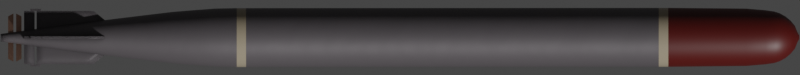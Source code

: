 # Source: Type95.blend  (saved by Blender 3.4.6; exported with 4.5.12 LTS)
import bpy
from mathutils import Matrix  # noqa: F401  (used for matrix-valued properties, if any)

bpy.ops.wm.read_factory_settings(use_empty=True)
scene = bpy.context.scene
scene.name = 'Scene'

# ---- collections
col_collection = bpy.data.collections.new('Collection'); scene.collection.children.link(col_collection)

# ---- materials (node trees are filled in below, after node groups)
mat_material = bpy.data.materials.new('Material')
mat_material_yellow = bpy.data.materials.new('Material Yellow')
mat_material_001 = bpy.data.materials.new('Material.001')
mat_material_metal = bpy.data.materials.new('Material Metal')

# ---- node groups
ng_mk48_shader = bpy.data.node_groups.new('Mk48 Shader', 'ShaderNodeTree')
_s = ng_mk48_shader.interface.new_socket(name='BSDF', in_out='OUTPUT', socket_type='NodeSocketShader')
_s = ng_mk48_shader.interface.new_socket(name='Color', in_out='INPUT', socket_type='NodeSocketColor')
_s.default_value = (0.2529, 0.2529, 0.2529, 1.0)
_s = ng_mk48_shader.interface.new_socket(name='Roughness', in_out='INPUT', socket_type='NodeSocketFloat')
_s.subtype = 'FACTOR'
_s.default_value = 0.5
_s.min_value = 0.0
_s.max_value = 1.0
_s = ng_mk48_shader.interface.new_socket(name='Metallic', in_out='INPUT', socket_type='NodeSocketFloat')
_s.subtype = 'FACTOR'
_s.default_value = 1.0
_s.min_value = 0.0
_s.max_value = 1.0
_N = ng_mk48_shader.nodes; _L = ng_mk48_shader.links
n0 = _N.new('NodeGroupOutput'); n0.name = 'Group Output'; n0.location = (421, 0)
n1 = _N.new('ShaderNodeBsdfPrincipled'); n1.name = 'Principled BSDF'; n1.location = (131, 46)
n1.distribution = 'GGX'
n1.subsurface_method = 'BURLEY'
n1.inputs[3].default_value = 1.45
n1.inputs[27].default_value = (0.0, 0.0, 0.0, 1.0)
n1.inputs[28].default_value = 1.0
n2 = _N.new('ShaderNodeAmbientOcclusion'); n2.name = 'Ambient Occlusion'; n2.location = (-85, 128)
n2.samples = 8
n3 = _N.new('ShaderNodeBevel'); n3.name = 'Bevel'; n3.location = (-265, -248)
n3.inputs[0].default_value = 0.1
n4 = _N.new('NodeGroupInput'); n4.name = 'Mk48 Shader'; n4.location = (-468, -27)
n5 = _N.new('ShaderNodeNewGeometry'); n5.name = 'Geometry'; n5.location = (-875, -245)
n6 = _N.new('ShaderNodeBump'); n6.name = 'Bump'; n6.location = (-470, -299)
n6.inputs[0].default_value = 0.01
n6.inputs[1].default_value = 1.0
n6.inputs[2].default_value = 1.0
n7 = _N.new('ShaderNodeTexNoise'); n7.name = 'Noise Texture'; n7.location = (-671, -234)
n7.inputs[2].default_value = 2.0
_L.new(n1.outputs[0], n0.inputs[0])
_L.new(n2.outputs[0], n1.inputs[0])
_L.new(n4.outputs[0], n2.inputs[0])
_L.new(n4.outputs[1], n1.inputs[2])
_L.new(n4.outputs[2], n1.inputs[1])
_L.new(n3.outputs[0], n2.inputs[2])
_L.new(n5.outputs[0], n7.inputs[0])
_L.new(n7.outputs[0], n6.inputs[3])
_L.new(n6.outputs[0], n3.inputs[1])
_L.new(n3.outputs[0], n1.inputs[5])
n0.is_active_output = True
ng_auto_smooth = bpy.data.node_groups.new('Auto Smooth', 'GeometryNodeTree')
_s = ng_auto_smooth.interface.new_socket(name='Geometry', in_out='OUTPUT', socket_type='NodeSocketGeometry')
_s = ng_auto_smooth.interface.new_socket(name='Geometry', in_out='INPUT', socket_type='NodeSocketGeometry')
_s = ng_auto_smooth.interface.new_socket(name='Angle', in_out='INPUT', socket_type='NodeSocketFloat')
_s.subtype = 'ANGLE'
_s.min_value = 0.0
_s.max_value = 3.142
ng_auto_smooth.is_modifier = True
_N = ng_auto_smooth.nodes; _L = ng_auto_smooth.links
n0 = _N.new('NodeGroupOutput'); n0.name = 'Group Output'; n0.location = (480, -100)
n1 = _N.new('NodeGroupInput'); n1.name = 'Group Input'; n1.location = (-420, -300)
n2 = _N.new('NodeGroupInput'); n2.name = 'Group Input.001'; n2.location = (-60, -100)
n3 = _N.new('GeometryNodeSetShadeSmooth'); n3.name = 'Set Shade Smooth'; n3.location = (120, -100)
n3.domain = 'EDGE'
n4 = _N.new('GeometryNodeSetShadeSmooth'); n4.name = 'Set Shade Smooth.001'; n4.location = (300, -100)
n5 = _N.new('GeometryNodeInputMeshEdgeAngle'); n5.name = 'Edge Angle'; n5.location = (-420, -220)
n6 = _N.new('GeometryNodeInputEdgeSmooth'); n6.name = 'Is Edge Smooth'; n6.location = (-60, -160)
n7 = _N.new('GeometryNodeInputShadeSmooth'); n7.name = 'Is Face Smooth'; n7.location = (-240, -340)
n8 = _N.new('FunctionNodeBooleanMath'); n8.name = 'Boolean Math'; n8.location = (-60, -220)
n9 = _N.new('FunctionNodeCompare'); n9.name = 'Compare'; n9.location = (-240, -180)
n9.operation = 'LESS_EQUAL'
_L.new(n5.outputs[0], n9.inputs[0])
_L.new(n4.outputs[0], n0.inputs[0])
_L.new(n1.outputs[1], n9.inputs[1])
_L.new(n9.outputs[0], n8.inputs[0])
_L.new(n7.outputs[0], n8.inputs[1])
_L.new(n2.outputs[0], n3.inputs[0])
_L.new(n6.outputs[0], n3.inputs[1])
_L.new(n3.outputs[0], n4.inputs[0])
_L.new(n8.outputs[0], n3.inputs[2])
n0.is_active_output = True

# ---- material node trees
mat_material.use_nodes = True; mat_material.node_tree.nodes.clear()
_N = mat_material.node_tree.nodes; _L = mat_material.node_tree.links
n0 = _N.new('ShaderNodeOutputMaterial'); n0.name = 'Material Output'; n0.location = (300, 300)
n1 = _N.new('ShaderNodeGroup'); n1.name = 'Mk48 Shader'; n1.location = (-18, 321)
n1.label = 'Mk48 Shader'
n1.node_tree = ng_mk48_shader
n1.inputs[0].default_value = (0.1056, 0.09563, 0.103, 1.0)
n1.inputs[1].default_value = 0.5
n1.inputs[2].default_value = 0.3
_L.new(n1.outputs[0], n0.inputs[0])
n0.is_active_output = True
mat_material_yellow.use_nodes = True; mat_material_yellow.node_tree.nodes.clear()
_N = mat_material_yellow.node_tree.nodes; _L = mat_material_yellow.node_tree.links
n0 = _N.new('ShaderNodeOutputMaterial'); n0.name = 'Material Output'; n0.location = (300, 300)
n1 = _N.new('ShaderNodeGroup'); n1.name = 'Mk48 Shader'; n1.location = (-18, 321)
n1.label = 'Mk48 Shader'
n1.node_tree = ng_mk48_shader
n1.inputs[0].default_value = (0.3193, 0.2691, 0.1906, 1.0)
n1.inputs[1].default_value = 0.3
n1.inputs[2].default_value = 0.0
_L.new(n1.outputs[0], n0.inputs[0])
n0.is_active_output = True
mat_material_001.use_nodes = True; mat_material_001.node_tree.nodes.clear()
_N = mat_material_001.node_tree.nodes; _L = mat_material_001.node_tree.links
n0 = _N.new('ShaderNodeBsdfPrincipled'); n0.name = 'Principled BSDF'; n0.location = (10, 300)
n0.distribution = 'GGX'
n0.subsurface_method = 'RANDOM_WALK_SKIN'
n0.inputs[0].default_value = (0.07201, 0.002723, 0.001262, 1.0)
n0.inputs[3].default_value = 1.45
n0.inputs[27].default_value = (0.0, 0.0, 0.0, 1.0)
n0.inputs[28].default_value = 1.0
n1 = _N.new('ShaderNodeOutputMaterial'); n1.name = 'Material Output'; n1.location = (300, 300)
_L.new(n0.outputs[0], n1.inputs[0])
n1.is_active_output = True
mat_material_metal.use_nodes = True; mat_material_metal.node_tree.nodes.clear()
_N = mat_material_metal.node_tree.nodes; _L = mat_material_metal.node_tree.links
n0 = _N.new('ShaderNodeOutputMaterial'); n0.name = 'Material Output'; n0.location = (300, 300)
n1 = _N.new('ShaderNodeGroup'); n1.name = 'Mk48 Shader'; n1.location = (-18, 321)
n1.label = 'Mk48 Shader'
n1.node_tree = ng_mk48_shader
n1.inputs[0].default_value = (0.5833, 0.347, 0.2548, 1.0)
n1.inputs[1].default_value = 0.3
n1.inputs[2].default_value = 1.0
_L.new(n1.outputs[0], n0.inputs[0])
n0.is_active_output = True

# ---- world
world_world = bpy.data.worlds.new('World'); scene.world = world_world
world_world.use_sun_shadow = False
world_world.sun_shadow_jitter_overblur = 0.0

# ---- cameras
cam_camera = bpy.data.cameras.new('Camera')
cam_camera.type = 'ORTHO'
cam_camera.clip_end = 100.0
cam_camera.ortho_scale = 7.25
cam_camera.show_mist = True

# ---- meshes
me_cube_001 = bpy.data.meshes.new('Cube.001')
me_cube_001.from_pydata([(-3.124, -3.124, -3.124), (-3.124, -3.124, 3.124), (-3.124, 3.124, -3.124), (-3.124, 3.124, 3.124), (3.124, -3.124, -3.124), (3.124, -3.124, 3.124), (3.124, 3.124, -3.124), (3.124, 3.124, 3.124)], [], [(0, 1, 3, 2), (2, 3, 7, 6), (6, 7, 5, 4), (4, 5, 1, 0), (2, 6, 4, 0), (7, 3, 1, 5)])
_uv = me_cube_001.uv_layers.new(name='UVMap')
_uv.uv.foreach_set('vector', [0.375, 0.0, 0.625, 0.0, 0.625, 0.25, 0.375, 0.25, 0.375, 0.25, 0.625, 0.25, 0.625, 0.5, 0.375, 0.5, 0.375, 0.5, 0.625, 0.5, 0.625, 0.75, 0.375, 0.75, 0.375, 0.75, 0.625, 0.75, 0.625, 1.0, 0.375, 1.0, 0.125, 0.5, 0.375, 0.5, 0.375, 0.75, 0.125, 0.75, 0.625, 0.5, 0.875, 0.5, 0.875, 0.75, 0.625, 0.75])
me_cube_001.use_remesh_fix_poles = True
me_cube_001.use_remesh_preserve_attributes = False
me_cube_001.use_mirror_vertex_groups = False
me_cube_001.update()
me_cylinder = bpy.data.meshes.new('Cylinder')
me_cylinder.from_pydata([(-2.914, 0.04918, 6.083e-09), (3.117, 0.03466, -2.595e-08), (-2.914, 0.04824, -0.009595), (3.117, 0.03399, -0.006761), (-2.914, 0.04544, -0.01882), (3.117, 0.03202, -0.01326), (-2.914, 0.04089, -0.02732), (3.117, 0.02882, -0.01925), (-2.914, 0.03478, -0.03478), (3.117, 0.02451, -0.02451), (-2.914, 0.02732, -0.04089), (3.117, 0.01925, -0.02882), (-2.914, 0.01882, -0.04544), (3.117, 0.01326, -0.03202), (-2.914, 0.009595, -0.04824), (3.117, 0.006761, -0.03399), (-2.914, 2.481e-08, -0.04918), (3.117, 8.847e-08, -0.03466), (-2.914, -0.009595, -0.04824), (3.117, -0.006761, -0.03399), (-2.914, -0.01882, -0.04544), (3.117, -0.01326, -0.03202), (-2.914, -0.02732, -0.04089), (3.117, -0.01925, -0.02882), (-2.914, -0.03478, -0.03478), (3.117, -0.02451, -0.02451), (-2.914, -0.04089, -0.02732), (3.117, -0.02882, -0.01925), (-2.914, -0.04544, -0.01882), (3.117, -0.03202, -0.01326), (-2.914, -0.04824, -0.009595), (3.117, -0.03399, -0.006761), (-2.914, -0.04918, 2.276e-08), (3.117, -0.03466, -1.42e-08), (-2.914, -0.04824, 0.009595), (3.117, -0.03399, 0.006761), (-2.914, -0.04544, 0.01882), (3.117, -0.03202, 0.01326), (-2.914, -0.04089, 0.02732), (3.117, -0.02882, 0.01925), (-2.914, -0.03478, 0.03478), (3.117, -0.02451, 0.02451), (-2.914, -0.02732, 0.04089), (3.117, -0.01925, 0.02882), (-2.914, -0.01882, 0.04544), (3.117, -0.01326, 0.03202), (-2.914, -0.009595, 0.04824), (3.117, -0.006761, 0.03399), (-2.914, 6.859e-08, 0.04918), (3.117, 1.193e-07, 0.03466), (-2.914, 0.009595, 0.04824), (3.117, 0.006761, 0.03399), (-2.914, 0.01882, 0.04544), (3.117, 0.01326, 0.03202), (-2.914, 0.02732, 0.04089), (3.117, 0.01925, 0.02882), (-2.914, 0.03478, 0.03478), (3.117, 0.02451, 0.02451), (-2.914, 0.04089, 0.02732), (3.117, 0.02882, 0.01925), (-2.914, 0.04544, 0.01882), (3.117, 0.03202, 0.01326), (-2.914, 0.04824, 0.009595), (3.117, 0.03399, 0.006761), (-1.937, 0.2671, 2.437e-08), (-1.937, 0.262, -0.05212), (-1.937, 0.2468, -0.1022), (-1.937, 0.2221, -0.1484), (-1.937, 0.1889, -0.1889), (-1.937, 0.1484, -0.2221), (-1.937, 0.1022, -0.2468), (-1.937, 0.05212, -0.262), (-1.937, 3.223e-08, -0.2671), (-1.937, -0.05212, -0.262), (-1.937, -0.1022, -0.2468), (-1.937, -0.1484, -0.2221), (-1.937, -0.1889, -0.1889), (-1.937, -0.2221, -0.1484), (-1.937, -0.2468, -0.1022), (-1.937, -0.262, -0.05212), (-1.937, -0.2671, 1.15e-07), (-1.937, -0.262, 0.05212), (-1.937, -0.2468, 0.1022), (-1.937, -0.2221, 0.1484), (-1.937, -0.1889, 0.1889), (-1.937, -0.1484, 0.2221), (-1.937, -0.1022, 0.2468), (-1.937, -0.05212, 0.262), (-1.937, 2.7e-07, 0.2671), (-1.937, 0.05212, 0.262), (-1.937, 0.1022, 0.2468), (-1.937, 0.1484, 0.2221), (-1.937, 0.1889, 0.1889), (-1.937, 0.2221, 0.1484), (-1.937, 0.2468, 0.1022), (-1.937, 0.262, 0.05212), (-2.527, 0.2551, -0.05074), (-2.527, 0.2403, -0.09952), (-2.527, 0.2162, -0.1445), (-2.527, 0.1839, -0.1839), (-2.527, 0.1445, -0.2162), (-2.527, 0.09952, -0.2403), (-2.527, 0.05074, -0.2551), (-2.527, 3.391e-08, -0.2601), (-2.527, -0.05074, -0.2551), (-2.527, -0.09952, -0.2403), (-2.527, -0.1445, -0.2162), (-2.527, -0.1839, -0.1839), (-2.527, -0.2162, -0.1445), (-2.527, -0.2403, -0.09952), (-2.527, -0.2551, -0.05074), (-2.527, -0.2601, 1.143e-07), (-2.527, -0.2551, 0.05074), (-2.527, -0.2403, 0.09952), (-2.527, -0.2162, 0.1445), (-2.527, -0.1839, 0.1839), (-2.527, -0.1445, 0.2162), (-2.527, -0.09952, 0.2403), (-2.527, -0.05074, 0.2551), (-2.527, 2.654e-07, 0.2601), (-2.527, 0.05074, 0.2551), (-2.527, 0.09952, 0.2403), (-2.527, 0.1445, 0.2162), (-2.527, 0.1839, 0.1839), (-2.527, 0.2162, 0.1445), (-2.527, 0.2403, 0.09952), (-2.527, 0.2551, 0.05074), (-2.527, 0.2601, 2.613e-08), (-2.783, 0.2124, -0.04225), (-2.783, 0.2001, -0.08287), (-2.783, 0.1801, -0.1203), (-2.783, 0.1531, -0.1531), (-2.783, 0.1203, -0.1801), (-2.783, 0.08287, -0.2001), (-2.783, 0.04225, -0.2124), (-2.783, 3.034e-08, -0.2166), (-2.783, -0.04225, -0.2124), (-2.783, -0.08287, -0.2001), (-2.783, -0.1203, -0.1801), (-2.783, -0.1531, -0.1531), (-2.783, -0.1801, -0.1203), (-2.783, -0.2001, -0.08287), (-2.783, -0.2124, -0.04225), (-2.783, -0.2166, 9.557e-08), (-2.783, -0.2124, 0.04225), (-2.783, -0.2001, 0.08288), (-2.783, -0.1801, 0.1203), (-2.783, -0.1531, 0.1531), (-2.783, -0.1203, 0.1801), (-2.783, -0.08287, 0.2001), (-2.783, -0.04225, 0.2124), (-2.783, 2.231e-07, 0.2166), (-2.783, 0.04225, 0.2124), (-2.783, 0.08288, 0.2001), (-2.783, 0.1203, 0.1801), (-2.783, 0.1531, 0.1531), (-2.783, 0.1801, 0.1203), (-2.783, 0.2001, 0.08287), (-2.783, 0.2124, 0.04225), (-2.783, 0.2166, 2.212e-08), (-2.674, 0.2452, 2.503e-08), (-2.674, 0.2404, -0.04783), (-2.674, 0.2265, -0.09382), (-2.674, 0.2038, -0.1362), (-2.674, 0.1734, -0.1734), (-2.674, 0.1362, -0.2038), (-2.674, 0.09382, -0.2265), (-2.674, 0.04783, -0.2404), (-2.674, 3.756e-08, -0.2452), (-2.674, -0.04783, -0.2404), (-2.674, -0.09382, -0.2265), (-2.674, -0.1362, -0.2038), (-2.674, -0.1734, -0.1734), (-2.674, -0.2038, -0.1362), (-2.674, -0.2265, -0.09382), (-2.674, -0.2404, -0.04783), (-2.674, -0.2452, 1.082e-07), (-2.674, -0.2404, 0.04783), (-2.674, -0.2265, 0.09382), (-2.674, -0.2038, 0.1362), (-2.674, -0.1734, 0.1734), (-2.674, -0.1362, 0.2038), (-2.674, -0.09382, 0.2265), (-2.674, -0.04783, 0.2404), (-2.674, 2.558e-07, 0.2452), (-2.674, 0.04783, 0.2404), (-2.674, 0.09382, 0.2265), (-2.674, 0.1362, 0.2038), (-2.674, 0.1734, 0.1734), (-2.674, 0.2038, 0.1362), (-2.674, 0.2265, 0.09382), (-2.674, 0.2404, 0.04783), (-2.864, 0.1465, -0.02914), (-2.864, 0.138, -0.05716), (-2.864, 0.1242, -0.08298), (-2.864, 0.1056, -0.1056), (-2.864, 0.08298, -0.1242), (-2.864, 0.05716, -0.138), (-2.864, 0.02914, -0.1465), (-2.864, 2.083e-08, -0.1494), (-2.864, -0.02914, -0.1465), (-2.864, -0.05716, -0.138), (-2.864, -0.08298, -0.1242), (-2.864, -0.1056, -0.1056), (-2.864, -0.1242, -0.08298), (-2.864, -0.138, -0.05716), (-2.864, -0.1465, -0.02914), (-2.864, -0.1494, 6.674e-08), (-2.864, -0.1465, 0.02914), (-2.864, -0.138, 0.05716), (-2.864, -0.1242, 0.08298), (-2.864, -0.1056, 0.1056), (-2.864, -0.08298, 0.1242), (-2.864, -0.05716, 0.138), (-2.864, -0.02914, 0.1465), (-2.864, 1.538e-07, 0.1494), (-2.864, 0.02914, 0.1465), (-2.864, 0.05716, 0.138), (-2.864, 0.08298, 0.1242), (-2.864, 0.1056, 0.1056), (-2.864, 0.1242, 0.08298), (-2.864, 0.138, 0.05716), (-2.864, 0.1465, 0.02914), (-2.864, 0.1494, 1.608e-08), (-2.929, 0.01574, 1.116e-09), (-2.929, 0.01544, -0.003071), (-2.929, 0.01454, -0.006024), (-2.929, 0.01309, -0.008745), (-2.929, 0.01113, -0.01113), (-2.929, 0.008745, -0.01309), (-2.929, 0.006023, -0.01454), (-2.929, 0.003071, -0.01544), (-2.929, -1.685e-08, -0.01574), (-2.929, -0.003071, -0.01544), (-2.929, -0.006024, -0.01454), (-2.929, -0.008745, -0.01309), (-2.929, -0.01113, -0.01113), (-2.929, -0.01309, -0.008745), (-2.929, -0.01454, -0.006024), (-2.929, -0.01544, -0.003071), (-2.929, -0.01574, 6.454e-09), (-2.929, -0.01544, 0.003071), (-2.929, -0.01454, 0.006024), (-2.929, -0.01309, 0.008745), (-2.929, -0.01113, 0.01113), (-2.929, -0.008745, 0.01309), (-2.929, -0.006024, 0.01454), (-2.929, -0.003071, 0.01544), (-2.929, -2.837e-09, 0.01574), (-2.929, 0.003071, 0.01544), (-2.929, 0.006024, 0.01454), (-2.929, 0.008745, 0.01309), (-2.929, 0.01113, 0.01113), (-2.929, 0.01309, 0.008745), (-2.929, 0.01454, 0.006023), (-2.929, 0.01544, 0.003071), (-2.896, 0.102, -0.02029), (-2.896, 0.09607, -0.0398), (-2.896, 0.08646, -0.05777), (-2.896, 0.07353, -0.07353), (-2.896, 0.05777, -0.08646), (-2.896, 0.0398, -0.09607), (-2.896, 0.02029, -0.102), (-2.896, 2.41e-08, -0.104), (-2.896, -0.02029, -0.102), (-2.896, -0.0398, -0.09607), (-2.896, -0.05777, -0.08646), (-2.896, -0.07353, -0.07353), (-2.896, -0.08646, -0.05777), (-2.896, -0.09607, -0.0398), (-2.896, -0.102, -0.02029), (-2.896, -0.104, 4.704e-08), (-2.896, -0.102, 0.02029), (-2.896, -0.09607, 0.0398), (-2.896, -0.08646, 0.05777), (-2.896, -0.07353, 0.07353), (-2.896, -0.05777, 0.08646), (-2.896, -0.0398, 0.09607), (-2.896, -0.02029, 0.102), (-2.896, 1.167e-07, 0.104), (-2.896, 0.02029, 0.102), (-2.896, 0.0398, 0.09607), (-2.896, 0.05777, 0.08646), (-2.896, 0.07353, 0.07353), (-2.896, 0.08646, 0.05777), (-2.896, 0.09607, 0.0398), (-2.896, 0.102, 0.02029), (-2.896, 0.104, 1.177e-08), (-2.824, 0.1896, 1.988e-08), (-2.824, 0.186, -0.037), (-2.824, 0.1752, -0.07257), (-2.824, 0.1577, -0.1054), (-2.824, 0.1341, -0.1341), (-2.824, 0.1054, -0.1577), (-2.824, 0.07257, -0.1752), (-2.824, 0.037, -0.186), (-2.824, 2.389e-08, -0.1896), (-2.824, -0.037, -0.186), (-2.824, -0.07257, -0.1752), (-2.824, -0.1054, -0.1577), (-2.824, -0.1341, -0.1341), (-2.824, -0.1577, -0.1054), (-2.824, -0.1752, -0.07257), (-2.824, -0.186, -0.037), (-2.824, -0.1896, 8.421e-08), (-2.824, -0.186, 0.037), (-2.824, -0.1752, 0.07257), (-2.824, -0.1577, 0.1054), (-2.824, -0.1341, 0.1341), (-2.824, -0.1054, 0.1577), (-2.824, -0.07257, 0.1752), (-2.824, -0.037, 0.186), (-2.824, 1.927e-07, 0.1896), (-2.824, 0.037, 0.186), (-2.824, 0.07258, 0.1752), (-2.824, 0.1054, 0.1577), (-2.824, 0.1341, 0.1341), (-2.824, 0.1577, 0.1054), (-2.824, 0.1752, 0.07257), (-2.824, 0.186, 0.037), (-2.741, 0.2291, -0.04556), (-2.741, 0.2158, -0.08938), (-2.741, 0.1942, -0.1298), (-2.741, 0.1652, -0.1652), (-2.741, 0.1298, -0.1942), (-2.741, 0.08938, -0.2158), (-2.741, 0.04556, -0.2291), (-2.741, 3.767e-08, -0.2336), (-2.741, -0.04556, -0.2291), (-2.741, -0.08938, -0.2158), (-2.741, -0.1298, -0.1942), (-2.741, -0.1652, -0.1652), (-2.741, -0.1942, -0.1298), (-2.741, -0.2158, -0.08938), (-2.741, -0.2291, -0.04556), (-2.741, -0.2336, 1.032e-07), (-2.741, -0.2291, 0.04557), (-2.741, -0.2158, 0.08938), (-2.741, -0.1942, 0.1298), (-2.741, -0.1652, 0.1652), (-2.741, -0.1298, 0.1942), (-2.741, -0.08938, 0.2158), (-2.741, -0.04556, 0.2291), (-2.741, 2.456e-07, 0.2336), (-2.741, 0.04557, 0.2291), (-2.741, 0.08938, 0.2158), (-2.741, 0.1298, 0.1942), (-2.741, 0.1652, 0.1652), (-2.741, 0.1942, 0.1298), (-2.741, 0.2158, 0.08938), (-2.741, 0.2291, 0.04556), (-2.741, 0.2336, 2.403e-08), (1.26, 0.2671, 8.877e-09), (1.26, 0.262, -0.05212), (1.26, 0.2468, -0.1022), (1.26, 0.2221, -0.1484), (1.26, 0.1889, -0.1889), (1.26, 0.1484, -0.2221), (1.26, 0.1022, -0.2468), (1.26, 0.05212, -0.262), (1.26, 3.223e-08, -0.2671), (1.26, -0.05212, -0.262), (1.26, -0.1022, -0.2468), (1.26, -0.1484, -0.2221), (1.26, -0.1889, -0.1889), (1.26, -0.2221, -0.1484), (1.26, -0.2468, -0.1022), (1.26, -0.262, -0.05212), (1.26, -0.2671, 9.948e-08), (1.26, -0.262, 0.05212), (1.26, -0.2468, 0.1022), (1.26, -0.2221, 0.1484), (1.26, -0.1889, 0.1889), (1.26, -0.1484, 0.2221), (1.26, -0.1022, 0.2468), (1.26, -0.05212, 0.262), (1.26, 2.7e-07, 0.2671), (1.26, 0.05212, 0.262), (1.26, 0.1022, 0.2468), (1.26, 0.1484, 0.2221), (1.26, 0.1889, 0.1889), (1.26, 0.2221, 0.1484), (1.26, 0.2468, 0.1022), (1.26, 0.262, 0.05212), (1.33, 0.2671, 8.538e-09), (1.33, 0.262, -0.05212), (1.33, 0.2468, -0.1022), (1.33, 0.2221, -0.1484), (1.33, 0.1889, -0.1889), (1.33, 0.1484, -0.2221), (1.33, 0.1022, -0.2468), (1.33, 0.05212, -0.262), (1.33, 3.223e-08, -0.2671), (1.33, -0.05212, -0.262), (1.33, -0.1022, -0.2468), (1.33, -0.1484, -0.2221), (1.33, -0.1889, -0.1889), (1.33, -0.2221, -0.1484), (1.33, -0.2468, -0.1022), (1.33, -0.262, -0.05212), (1.33, -0.2671, 9.914e-08), (1.33, -0.262, 0.05212), (1.33, -0.2468, 0.1022), (1.33, -0.2221, 0.1484), (1.33, -0.1889, 0.1889), (1.33, -0.1484, 0.2221), (1.33, -0.1022, 0.2468), (1.33, -0.05212, 0.262), (1.33, 2.7e-07, 0.2671), (1.33, 0.05212, 0.262), (1.33, 0.1022, 0.2468), (1.33, 0.1484, 0.2221), (1.33, 0.1889, 0.1889), (1.33, 0.2221, 0.1484), (1.33, 0.2468, 0.1022), (1.33, 0.262, 0.05212), (2.628, 0.1163, -1.538e-08), (2.628, 0.1141, -0.0227), (2.628, 0.1075, -0.04452), (2.628, 0.09674, -0.06464), (2.628, 0.08227, -0.08227), (2.628, 0.06464, -0.09674), (2.628, 0.04452, -0.1075), (2.628, 0.0227, -0.1141), (2.628, 6.871e-08, -0.1163), (2.628, -0.0227, -0.1141), (2.628, -0.04452, -0.1075), (2.628, -0.06464, -0.09674), (2.628, -0.08227, -0.08227), (2.628, -0.09674, -0.06464), (2.628, -0.1075, -0.04452), (2.628, -0.1141, -0.0227), (2.628, -0.1163, 2.408e-08), (2.628, -0.1141, 0.0227), (2.628, -0.1075, 0.04452), (2.628, -0.09674, 0.06464), (2.628, -0.08227, 0.08227), (2.628, -0.06464, 0.09674), (2.628, -0.04452, 0.1075), (2.628, -0.0227, 0.1141), (2.628, 1.723e-07, 0.1163), (2.628, 0.0227, 0.1141), (2.628, 0.04452, 0.1075), (2.628, 0.06464, 0.09674), (2.628, 0.08227, 0.08227), (2.628, 0.09674, 0.06464), (2.628, 0.1075, 0.04452), (2.628, 0.1141, 0.0227), (1.979, 0.2061, -0.041), (1.979, 0.1942, -0.08043), (1.979, 0.1748, -0.1168), (1.979, 0.1486, -0.1486), (1.979, 0.1168, -0.1748), (1.979, 0.08043, -0.1942), (1.979, 0.041, -0.2061), (1.979, 4.569e-08, -0.2102), (1.979, -0.041, -0.2061), (1.979, -0.08043, -0.1942), (1.979, -0.1168, -0.1748), (1.979, -0.1486, -0.1486), (1.979, -0.1748, -0.1168), (1.979, -0.1942, -0.08043), (1.979, -0.2061, -0.041), (1.979, -0.2102, 6.953e-08), (1.979, -0.2061, 0.041), (1.979, -0.1942, 0.08043), (1.979, -0.1748, 0.1168), (1.979, -0.1486, 0.1486), (1.979, -0.1168, 0.1748), (1.979, -0.08043, 0.1942), (1.979, -0.041, 0.2061), (1.979, 2.328e-07, 0.2102), (1.979, 0.041, 0.2061), (1.979, 0.08043, 0.1942), (1.979, 0.1168, 0.1748), (1.979, 0.1486, 0.1486), (1.979, 0.1748, 0.1168), (1.979, 0.1942, 0.08043), (1.979, 0.2061, 0.041), (1.979, 0.2102, -1.75e-09), (1.655, 0.2442, -0.04858), (1.655, 0.23, -0.09528), (1.655, 0.207, -0.1383), (1.655, 0.1761, -0.1761), (1.655, 0.1383, -0.207), (1.655, 0.09528, -0.23), (1.655, 0.04858, -0.2442), (1.655, 3.655e-08, -0.249), (1.655, -0.04858, -0.2442), (1.655, -0.09528, -0.23), (1.655, -0.1383, -0.207), (1.655, -0.1761, -0.1761), (1.655, -0.207, -0.1383), (1.655, -0.23, -0.09528), (1.655, -0.2442, -0.04858), (1.655, -0.249, 8.885e-08), (1.655, -0.2442, 0.04858), (1.655, -0.23, 0.09528), (1.655, -0.207, 0.1383), (1.655, -0.1761, 0.1761), (1.655, -0.1383, 0.207), (1.655, -0.09528, 0.23), (1.655, -0.04858, 0.2442), (1.655, 2.582e-07, 0.249), (1.655, 0.04858, 0.2442), (1.655, 0.09528, 0.23), (1.655, 0.1383, 0.207), (1.655, 0.1761, 0.1761), (1.655, 0.207, 0.1383), (1.655, 0.23, 0.09528), (1.655, 0.2442, 0.04858), (1.655, 0.249, 4.403e-09), (1.817, 0.2332, 1.734e-09), (1.817, 0.2287, -0.0455), (1.817, 0.2155, -0.08925), (1.817, 0.1939, -0.1296), (1.817, 0.1649, -0.1649), (1.817, 0.1296, -0.1939), (1.817, 0.08925, -0.2155), (1.817, 0.0455, -0.2287), (1.817, 4.023e-08, -0.2332), (1.817, -0.0455, -0.2287), (1.817, -0.08925, -0.2155), (1.817, -0.1296, -0.1939), (1.817, -0.1649, -0.1649), (1.817, -0.1939, -0.1296), (1.817, -0.2155, -0.08925), (1.817, -0.2287, -0.0455), (1.817, -0.2332, 8.083e-08), (1.817, -0.2287, 0.0455), (1.817, -0.2155, 0.08925), (1.817, -0.1939, 0.1296), (1.817, -0.1649, 0.1649), (1.817, -0.1296, 0.1939), (1.817, -0.08925, 0.2155), (1.817, -0.0455, 0.2287), (1.817, 2.478e-07, 0.2332), (1.817, 0.0455, 0.2287), (1.817, 0.08925, 0.2155), (1.817, 0.1296, 0.1939), (1.817, 0.1649, 0.1649), (1.817, 0.1939, 0.1296), (1.817, 0.2155, 0.08925), (1.817, 0.2287, 0.0455), (1.493, 0.2584, -0.05139), (1.493, 0.2434, -0.1008), (1.493, 0.219, -0.1464), (1.493, 0.1863, -0.1863), (1.493, 0.1464, -0.219), (1.493, 0.1008, -0.2434), (1.493, 0.05139, -0.2584), (1.493, 3.305e-08, -0.2634), (1.493, -0.05139, -0.2584), (1.493, -0.1008, -0.2434), (1.493, -0.1464, -0.219), (1.493, -0.1863, -0.1863), (1.493, -0.219, -0.1464), (1.493, -0.2434, -0.1008), (1.493, -0.2584, -0.05139), (1.493, -0.2634, 9.628e-08), (1.493, -0.2584, 0.05139), (1.493, -0.2434, 0.1008), (1.493, -0.219, 0.1464), (1.493, -0.1863, 0.1863), (1.493, -0.1464, 0.219), (1.493, -0.1008, 0.2434), (1.493, -0.05139, 0.2584), (1.493, 2.675e-07, 0.2634), (1.493, 0.05139, 0.2584), (1.493, 0.1008, 0.2434), (1.493, 0.1464, 0.219), (1.493, 0.1863, 0.1863), (1.493, 0.219, 0.1464), (1.493, 0.2434, 0.1008), (1.493, 0.2584, 0.05139), (1.493, 0.2634, 6.935e-09), (-1.865, 0.262, -0.05212), (-1.865, 0.2468, -0.1022), (-1.865, 0.2221, -0.1484), (-1.865, 0.1889, -0.1889), (-1.865, 0.1484, -0.2221), (-1.865, 0.1022, -0.2468), (-1.865, 0.05212, -0.262), (-1.865, 3.223e-08, -0.2671), (-1.865, -0.05212, -0.262), (-1.865, -0.1022, -0.2468), (-1.865, -0.1484, -0.2221), (-1.865, -0.1889, -0.1889), (-1.865, -0.2221, -0.1484), (-1.865, -0.2468, -0.1022), (-1.865, -0.262, -0.05212), (-1.865, -0.2671, 1.149e-07), (-1.865, -0.262, 0.05212), (-1.865, -0.2468, 0.1022), (-1.865, -0.2221, 0.1484), (-1.865, -0.1889, 0.1889), (-1.865, -0.1484, 0.2221), (-1.865, -0.1022, 0.2468), (-1.865, -0.05212, 0.262), (-1.865, 2.7e-07, 0.2671), (-1.865, 0.05212, 0.262), (-1.865, 0.1022, 0.2468), (-1.865, 0.1484, 0.2221), (-1.865, 0.1889, 0.1889), (-1.865, 0.2221, 0.1484), (-1.865, 0.2468, 0.1022), (-1.865, 0.262, 0.05212), (-1.865, 0.2671, 2.426e-08)], [], [(416, 1, 3, 417), (417, 3, 5, 418), (418, 5, 7, 419), (419, 7, 9, 420), (420, 9, 11, 421), (421, 11, 13, 422), (422, 13, 15, 423), (423, 15, 17, 424), (424, 17, 19, 425), (425, 19, 21, 426), (426, 21, 23, 427), (427, 23, 25, 428), (428, 25, 27, 429), (429, 27, 29, 430), (430, 29, 31, 431), (431, 31, 33, 432), (432, 33, 35, 433), (433, 35, 37, 434), (434, 37, 39, 435), (435, 39, 41, 436), (436, 41, 43, 437), (437, 43, 45, 438), (438, 45, 47, 439), (439, 47, 49, 440), (440, 49, 51, 441), (441, 51, 53, 442), (442, 53, 55, 443), (443, 55, 57, 444), (444, 57, 59, 445), (445, 59, 61, 446), (3, 1, 63, 61, 59, 57, 55, 53, 51, 49, 47, 45, 43, 41, 39, 37, 35, 33, 31, 29, 27, 25, 23, 21, 19, 17, 15, 13, 11, 9, 7, 5), (446, 61, 63, 447), (447, 63, 1, 416), (8, 10, 229, 228), (126, 95, 64, 127), (125, 94, 95, 126), (124, 93, 94, 125), (123, 92, 93, 124), (122, 91, 92, 123), (121, 90, 91, 122), (120, 89, 90, 121), (119, 88, 89, 120), (118, 87, 88, 119), (117, 86, 87, 118), (116, 85, 86, 117), (115, 84, 85, 116), (114, 83, 84, 115), (113, 82, 83, 114), (112, 81, 82, 113), (111, 80, 81, 112), (110, 79, 80, 111), (109, 78, 79, 110), (108, 77, 78, 109), (107, 76, 77, 108), (106, 75, 76, 107), (105, 74, 75, 106), (104, 73, 74, 105), (103, 72, 73, 104), (102, 71, 72, 103), (101, 70, 71, 102), (100, 69, 70, 101), (99, 68, 69, 100), (98, 67, 68, 99), (97, 66, 67, 98), (96, 65, 66, 97), (127, 64, 65, 96), (160, 127, 96, 161), (161, 96, 97, 162), (162, 97, 98, 163), (163, 98, 99, 164), (164, 99, 100, 165), (165, 100, 101, 166), (166, 101, 102, 167), (167, 102, 103, 168), (168, 103, 104, 169), (169, 104, 105, 170), (170, 105, 106, 171), (171, 106, 107, 172), (172, 107, 108, 173), (173, 108, 109, 174), (174, 109, 110, 175), (175, 110, 111, 176), (176, 111, 112, 177), (177, 112, 113, 178), (178, 113, 114, 179), (179, 114, 115, 180), (180, 115, 116, 181), (181, 116, 117, 182), (182, 117, 118, 183), (183, 118, 119, 184), (184, 119, 120, 185), (185, 120, 121, 186), (186, 121, 122, 187), (187, 122, 123, 188), (188, 123, 124, 189), (189, 124, 125, 190), (190, 125, 126, 191), (191, 126, 127, 160), (319, 158, 159, 288), (318, 157, 158, 319), (317, 156, 157, 318), (316, 155, 156, 317), (315, 154, 155, 316), (314, 153, 154, 315), (313, 152, 153, 314), (312, 151, 152, 313), (311, 150, 151, 312), (310, 149, 150, 311), (309, 148, 149, 310), (308, 147, 148, 309), (307, 146, 147, 308), (306, 145, 146, 307), (305, 144, 145, 306), (304, 143, 144, 305), (303, 142, 143, 304), (302, 141, 142, 303), (301, 140, 141, 302), (300, 139, 140, 301), (299, 138, 139, 300), (298, 137, 138, 299), (297, 136, 137, 298), (296, 135, 136, 297), (295, 134, 135, 296), (294, 133, 134, 295), (293, 132, 133, 294), (292, 131, 132, 293), (291, 130, 131, 292), (290, 129, 130, 291), (289, 128, 129, 290), (288, 159, 128, 289), (350, 191, 160, 351), (349, 190, 191, 350), (348, 189, 190, 349), (347, 188, 189, 348), (346, 187, 188, 347), (345, 186, 187, 346), (344, 185, 186, 345), (343, 184, 185, 344), (342, 183, 184, 343), (341, 182, 183, 342), (340, 181, 182, 341), (339, 180, 181, 340), (338, 179, 180, 339), (337, 178, 179, 338), (336, 177, 178, 337), (335, 176, 177, 336), (334, 175, 176, 335), (333, 174, 175, 334), (332, 173, 174, 333), (331, 172, 173, 332), (330, 171, 172, 331), (329, 170, 171, 330), (328, 169, 170, 329), (327, 168, 169, 328), (326, 167, 168, 327), (325, 166, 167, 326), (324, 165, 166, 325), (323, 164, 165, 324), (322, 163, 164, 323), (321, 162, 163, 322), (320, 161, 162, 321), (351, 160, 161, 320), (287, 223, 192, 256), (256, 192, 193, 257), (257, 193, 194, 258), (258, 194, 195, 259), (259, 195, 196, 260), (260, 196, 197, 261), (261, 197, 198, 262), (262, 198, 199, 263), (263, 199, 200, 264), (264, 200, 201, 265), (265, 201, 202, 266), (266, 202, 203, 267), (267, 203, 204, 268), (268, 204, 205, 269), (269, 205, 206, 270), (270, 206, 207, 271), (271, 207, 208, 272), (272, 208, 209, 273), (273, 209, 210, 274), (274, 210, 211, 275), (275, 211, 212, 276), (276, 212, 213, 277), (277, 213, 214, 278), (278, 214, 215, 279), (279, 215, 216, 280), (280, 216, 217, 281), (281, 217, 218, 282), (282, 218, 219, 283), (283, 219, 220, 284), (284, 220, 221, 285), (285, 221, 222, 286), (286, 222, 223, 287), (224, 225, 226, 227, 228, 229, 230, 231, 232, 233, 234, 235, 236, 237, 238, 239, 240, 241, 242, 243, 244, 245, 246, 247, 248, 249, 250, 251, 252, 253, 254, 255), (26, 28, 238, 237), (44, 46, 247, 246), (0, 2, 225, 224), (62, 0, 224, 255), (18, 20, 234, 233), (36, 38, 243, 242), (54, 56, 252, 251), (10, 12, 230, 229), (28, 30, 239, 238), (46, 48, 248, 247), (2, 4, 226, 225), (20, 22, 235, 234), (38, 40, 244, 243), (56, 58, 253, 252), (12, 14, 231, 230), (30, 32, 240, 239), (48, 50, 249, 248), (4, 6, 227, 226), (22, 24, 236, 235), (40, 42, 245, 244), (58, 60, 254, 253), (14, 16, 232, 231), (32, 34, 241, 240), (50, 52, 250, 249), (6, 8, 228, 227), (24, 26, 237, 236), (42, 44, 246, 245), (60, 62, 255, 254), (16, 18, 233, 232), (34, 36, 242, 241), (52, 54, 251, 250), (62, 286, 287, 0), (60, 285, 286, 62), (58, 284, 285, 60), (56, 283, 284, 58), (54, 282, 283, 56), (52, 281, 282, 54), (50, 280, 281, 52), (48, 279, 280, 50), (46, 278, 279, 48), (44, 277, 278, 46), (42, 276, 277, 44), (40, 275, 276, 42), (38, 274, 275, 40), (36, 273, 274, 38), (34, 272, 273, 36), (32, 271, 272, 34), (30, 270, 271, 32), (28, 269, 270, 30), (26, 268, 269, 28), (24, 267, 268, 26), (22, 266, 267, 24), (20, 265, 266, 22), (18, 264, 265, 20), (16, 263, 264, 18), (14, 262, 263, 16), (12, 261, 262, 14), (10, 260, 261, 12), (8, 259, 260, 10), (6, 258, 259, 8), (4, 257, 258, 6), (2, 256, 257, 4), (0, 287, 256, 2), (223, 288, 289, 192), (192, 289, 290, 193), (193, 290, 291, 194), (194, 291, 292, 195), (195, 292, 293, 196), (196, 293, 294, 197), (197, 294, 295, 198), (198, 295, 296, 199), (199, 296, 297, 200), (200, 297, 298, 201), (201, 298, 299, 202), (202, 299, 300, 203), (203, 300, 301, 204), (204, 301, 302, 205), (205, 302, 303, 206), (206, 303, 304, 207), (207, 304, 305, 208), (208, 305, 306, 209), (209, 306, 307, 210), (210, 307, 308, 211), (211, 308, 309, 212), (212, 309, 310, 213), (213, 310, 311, 214), (214, 311, 312, 215), (215, 312, 313, 216), (216, 313, 314, 217), (217, 314, 315, 218), (218, 315, 316, 219), (219, 316, 317, 220), (220, 317, 318, 221), (221, 318, 319, 222), (222, 319, 288, 223), (159, 351, 320, 128), (128, 320, 321, 129), (129, 321, 322, 130), (130, 322, 323, 131), (131, 323, 324, 132), (132, 324, 325, 133), (133, 325, 326, 134), (134, 326, 327, 135), (135, 327, 328, 136), (136, 328, 329, 137), (137, 329, 330, 138), (138, 330, 331, 139), (139, 331, 332, 140), (140, 332, 333, 141), (141, 333, 334, 142), (142, 334, 335, 143), (143, 335, 336, 144), (144, 336, 337, 145), (145, 337, 338, 146), (146, 338, 339, 147), (147, 339, 340, 148), (148, 340, 341, 149), (149, 341, 342, 150), (150, 342, 343, 151), (151, 343, 344, 152), (152, 344, 345, 153), (153, 345, 346, 154), (154, 346, 347, 155), (155, 347, 348, 156), (156, 348, 349, 157), (157, 349, 350, 158), (158, 350, 351, 159), (606, 383, 352, 607), (605, 382, 383, 606), (604, 381, 382, 605), (603, 380, 381, 604), (602, 379, 380, 603), (601, 378, 379, 602), (600, 377, 378, 601), (599, 376, 377, 600), (598, 375, 376, 599), (597, 374, 375, 598), (596, 373, 374, 597), (595, 372, 373, 596), (594, 371, 372, 595), (593, 370, 371, 594), (592, 369, 370, 593), (591, 368, 369, 592), (590, 367, 368, 591), (589, 366, 367, 590), (588, 365, 366, 589), (587, 364, 365, 588), (586, 363, 364, 587), (585, 362, 363, 586), (584, 361, 362, 585), (583, 360, 361, 584), (582, 359, 360, 583), (581, 358, 359, 582), (580, 357, 358, 581), (579, 356, 357, 580), (578, 355, 356, 579), (577, 354, 355, 578), (576, 353, 354, 577), (607, 352, 353, 576), (383, 415, 384, 352), (382, 414, 415, 383), (381, 413, 414, 382), (380, 412, 413, 381), (379, 411, 412, 380), (378, 410, 411, 379), (377, 409, 410, 378), (376, 408, 409, 377), (375, 407, 408, 376), (374, 406, 407, 375), (373, 405, 406, 374), (372, 404, 405, 373), (371, 403, 404, 372), (370, 402, 403, 371), (369, 401, 402, 370), (368, 400, 401, 369), (367, 399, 400, 368), (366, 398, 399, 367), (365, 397, 398, 366), (364, 396, 397, 365), (363, 395, 396, 364), (362, 394, 395, 363), (361, 393, 394, 362), (360, 392, 393, 361), (359, 391, 392, 360), (358, 390, 391, 359), (357, 389, 390, 358), (356, 388, 389, 357), (355, 387, 388, 356), (354, 386, 387, 355), (353, 385, 386, 354), (352, 384, 385, 353), (478, 447, 416, 479), (477, 446, 447, 478), (476, 445, 446, 477), (475, 444, 445, 476), (474, 443, 444, 475), (473, 442, 443, 474), (472, 441, 442, 473), (471, 440, 441, 472), (470, 439, 440, 471), (469, 438, 439, 470), (468, 437, 438, 469), (467, 436, 437, 468), (466, 435, 436, 467), (465, 434, 435, 466), (464, 433, 434, 465), (463, 432, 433, 464), (462, 431, 432, 463), (461, 430, 431, 462), (460, 429, 430, 461), (459, 428, 429, 460), (458, 427, 428, 459), (457, 426, 427, 458), (456, 425, 426, 457), (455, 424, 425, 456), (454, 423, 424, 455), (453, 422, 423, 454), (452, 421, 422, 453), (451, 420, 421, 452), (450, 419, 420, 451), (449, 418, 419, 450), (448, 417, 418, 449), (479, 416, 417, 448), (512, 479, 448, 513), (513, 448, 449, 514), (514, 449, 450, 515), (515, 450, 451, 516), (516, 451, 452, 517), (517, 452, 453, 518), (518, 453, 454, 519), (519, 454, 455, 520), (520, 455, 456, 521), (521, 456, 457, 522), (522, 457, 458, 523), (523, 458, 459, 524), (524, 459, 460, 525), (525, 460, 461, 526), (526, 461, 462, 527), (527, 462, 463, 528), (528, 463, 464, 529), (529, 464, 465, 530), (530, 465, 466, 531), (531, 466, 467, 532), (532, 467, 468, 533), (533, 468, 469, 534), (534, 469, 470, 535), (535, 470, 471, 536), (536, 471, 472, 537), (537, 472, 473, 538), (538, 473, 474, 539), (539, 474, 475, 540), (540, 475, 476, 541), (541, 476, 477, 542), (542, 477, 478, 543), (543, 478, 479, 512), (574, 510, 511, 575), (573, 509, 510, 574), (572, 508, 509, 573), (571, 507, 508, 572), (570, 506, 507, 571), (569, 505, 506, 570), (568, 504, 505, 569), (567, 503, 504, 568), (566, 502, 503, 567), (565, 501, 502, 566), (564, 500, 501, 565), (563, 499, 500, 564), (562, 498, 499, 563), (561, 497, 498, 562), (560, 496, 497, 561), (559, 495, 496, 560), (558, 494, 495, 559), (557, 493, 494, 558), (556, 492, 493, 557), (555, 491, 492, 556), (554, 490, 491, 555), (553, 489, 490, 554), (552, 488, 489, 553), (551, 487, 488, 552), (550, 486, 487, 551), (549, 485, 486, 550), (548, 484, 485, 549), (547, 483, 484, 548), (546, 482, 483, 547), (545, 481, 482, 546), (544, 480, 481, 545), (575, 511, 480, 544), (510, 543, 512, 511), (509, 542, 543, 510), (508, 541, 542, 509), (507, 540, 541, 508), (506, 539, 540, 507), (505, 538, 539, 506), (504, 537, 538, 505), (503, 536, 537, 504), (502, 535, 536, 503), (501, 534, 535, 502), (500, 533, 534, 501), (499, 532, 533, 500), (498, 531, 532, 499), (497, 530, 531, 498), (496, 529, 530, 497), (495, 528, 529, 496), (494, 527, 528, 495), (493, 526, 527, 494), (492, 525, 526, 493), (491, 524, 525, 492), (490, 523, 524, 491), (489, 522, 523, 490), (488, 521, 522, 489), (487, 520, 521, 488), (486, 519, 520, 487), (485, 518, 519, 486), (484, 517, 518, 485), (483, 516, 517, 484), (482, 515, 516, 483), (481, 514, 515, 482), (480, 513, 514, 481), (511, 512, 513, 480), (384, 575, 544, 385), (385, 544, 545, 386), (386, 545, 546, 387), (387, 546, 547, 388), (388, 547, 548, 389), (389, 548, 549, 390), (390, 549, 550, 391), (391, 550, 551, 392), (392, 551, 552, 393), (393, 552, 553, 394), (394, 553, 554, 395), (395, 554, 555, 396), (396, 555, 556, 397), (397, 556, 557, 398), (398, 557, 558, 399), (399, 558, 559, 400), (400, 559, 560, 401), (401, 560, 561, 402), (402, 561, 562, 403), (403, 562, 563, 404), (404, 563, 564, 405), (405, 564, 565, 406), (406, 565, 566, 407), (407, 566, 567, 408), (408, 567, 568, 409), (409, 568, 569, 410), (410, 569, 570, 411), (411, 570, 571, 412), (412, 571, 572, 413), (413, 572, 573, 414), (414, 573, 574, 415), (415, 574, 575, 384), (64, 607, 576, 65), (65, 576, 577, 66), (66, 577, 578, 67), (67, 578, 579, 68), (68, 579, 580, 69), (69, 580, 581, 70), (70, 581, 582, 71), (71, 582, 583, 72), (72, 583, 584, 73), (73, 584, 585, 74), (74, 585, 586, 75), (75, 586, 587, 76), (76, 587, 588, 77), (77, 588, 589, 78), (78, 589, 590, 79), (79, 590, 591, 80), (80, 591, 592, 81), (81, 592, 593, 82), (82, 593, 594, 83), (83, 594, 595, 84), (84, 595, 596, 85), (85, 596, 597, 86), (86, 597, 598, 87), (87, 598, 599, 88), (88, 599, 600, 89), (89, 600, 601, 90), (90, 601, 602, 91), (91, 602, 603, 92), (92, 603, 604, 93), (93, 604, 605, 94), (94, 605, 606, 95), (95, 606, 607, 64)])
me_cylinder.polygons.foreach_set('use_smooth', [True] * 578)
me_cylinder.polygons.foreach_set('material_index', [0, 0, 0, 0, 0, 0, 0, 0, 0, 0, 0, 0, 0, 0, 0, 0, 0, 0, 0, 0, 0, 0, 0, 0, 0, 0, 0, 0, 0, 0, 0, 0, 0, 2, 2, 2, 2, 2, 2, 2, 2, 2, 2, 2, 2, 2, 2, 2, 2, 2, 2, 2, 2, 2, 2, 2, 2, 2, 2, 2, 2, 2, 2, 2, 2, 2, 2, 2, 2, 2, 2, 2, 2, 2, 2, 2, 2, 2, 2, 2, 2, 2, 2, 2, 2, 2, 2, 2, 2, 2, 2, 2, 2, 2, 2, 2, 2, 2, 2, 2, 2, 2, 2, 2, 2, 2, 2, 2, 2, 2, 2, 2, 2, 2, 2, 2, 2, 2, 2, 2, 2, 2, 2, 2, 2, 2, 2, 2, 2, 2, 2, 2, 2, 2, 2, 2, 2, 2, 2, 2, 2, 2, 2, 2, 2, 2, 2, 2, 2, 2, 2, 2, 2, 2, 2, 2, 2, 2, 2, 2, 2, 2, 2, 2, 2, 2, 2, 2, 2, 2, 2, 2, 2, 2, 2, 2, 2, 2, 2, 2, 2, 2, 2, 2, 2, 2, 2, 2, 2, 2, 2, 2, 2, 2, 2, 2, 2, 2, 2, 2, 2, 2, 2, 2, 2, 2, 2, 2, 2, 2, 2, 2, 2, 2, 2, 2, 2, 2, 2, 2, 2, 2, 2, 2, 2, 2, 2, 2, 2, 2, 2, 2, 2, 2, 2, 2, 2, 2, 2, 2, 2, 2, 2, 2, 2, 2, 2, 2, 2, 2, 2, 2, 2, 2, 2, 2, 2, 2, 2, 2, 2, 2, 2, 2, 2, 2, 2, 2, 2, 2, 2, 2, 2, 2, 2, 2, 2, 2, 2, 2, 2, 2, 2, 2, 2, 2, 2, 2, 2, 2, 2, 2, 2, 2, 2, 2, 2, 2, 2, 2, 2, 2, 2, 2, 2, 2, 2, 2, 2, 2, 2, 2, 2, 2, 2, 2, 2, 2, 2, 2, 2, 2, 0, 0, 0, 0, 0, 0, 0, 0, 0, 0, 0, 0, 0, 0, 0, 0, 0, 0, 0, 0, 0, 0, 0, 0, 0, 0, 0, 0, 0, 0, 0, 0, 1, 1, 1, 1, 1, 1, 1, 1, 1, 1, 1, 1, 1, 1, 1, 1, 1, 1, 1, 1, 1, 1, 1, 1, 1, 1, 1, 1, 1, 1, 1, 1, 0, 0, 0, 0, 0, 0, 0, 0, 0, 0, 0, 0, 0, 0, 0, 0, 0, 0, 0, 0, 0, 0, 0, 0, 0, 0, 0, 0, 0, 0, 0, 0, 0, 0, 0, 0, 0, 0, 0, 0, 0, 0, 0, 0, 0, 0, 0, 0, 0, 0, 0, 0, 0, 0, 0, 0, 0, 0, 0, 0, 0, 0, 0, 0, 0, 0, 0, 0, 0, 0, 0, 0, 0, 0, 0, 0, 0, 0, 0, 0, 0, 0, 0, 0, 0, 0, 0, 0, 0, 0, 0, 0, 0, 0, 0, 0, 0, 0, 0, 0, 0, 0, 0, 0, 0, 0, 0, 0, 0, 0, 0, 0, 0, 0, 0, 0, 0, 0, 0, 0, 0, 0, 0, 0, 0, 0, 0, 0, 0, 0, 0, 0, 0, 0, 0, 0, 0, 0, 0, 0, 0, 0, 0, 0, 0, 0, 0, 0, 0, 0, 0, 0, 0, 0, 0, 0, 0, 0, 0, 0, 1, 1, 1, 1, 1, 1, 1, 1, 1, 1, 1, 1, 1, 1, 1, 1, 1, 1, 1, 1, 1, 1, 1, 1, 1, 1, 1, 1, 1, 1, 1, 1])
_uv = me_cylinder.uv_layers.new(name='UVMap')
_uv.uv.foreach_set('vector', [1.0, 0.9608, 1.0, 1.0, 0.9688, 1.0, 0.9688, 0.9608, 0.9688, 0.9608, 0.9688, 1.0, 0.9375, 1.0, 0.9375, 0.9608, 0.9375, 0.9608, 0.9375, 1.0, 0.9062, 1.0, 0.9062, 0.9608, 0.9062, 0.9608, 0.9062, 1.0, 0.875, 1.0, 0.875, 0.9608, 0.875, 0.9608, 0.875, 1.0, 0.8438, 1.0, 0.8438, 0.9608, 0.8438, 0.9608, 0.8438, 1.0, 0.8125, 1.0, 0.8125, 0.9608, 0.8125, 0.9608, 0.8125, 1.0, 0.7812, 1.0, 0.7812, 0.9608, 0.7812, 0.9608, 0.7812, 1.0, 0.75, 1.0, 0.75, 0.9608, 0.75, 0.9608, 0.75, 1.0, 0.7188, 1.0, 0.7188, 0.9608, 0.7188, 0.9608, 0.7188, 1.0, 0.6875, 1.0, 0.6875, 0.9608, 0.6875, 0.9608, 0.6875, 1.0, 0.6562, 1.0, 0.6562, 0.9608, 0.6562, 0.9608, 0.6562, 1.0, 0.625, 1.0, 0.625, 0.9608, 0.625, 0.9608, 0.625, 1.0, 0.5938, 1.0, 0.5938, 0.9608, 0.5938, 0.9608, 0.5938, 1.0, 0.5625, 1.0, 0.5625, 0.9608, 0.5625, 0.9608, 0.5625, 1.0, 0.5312, 1.0, 0.5312, 0.9608, 0.5312, 0.9608, 0.5312, 1.0, 0.5, 1.0, 0.5, 0.9608, 0.5, 0.9608, 0.5, 1.0, 0.4688, 1.0, 0.4688, 0.9608, 0.4688, 0.9608, 0.4688, 1.0, 0.4375, 1.0, 0.4375, 0.9608, 0.4375, 0.9608, 0.4375, 1.0, 0.4062, 1.0, 0.4062, 0.9608, 0.4062, 0.9608, 0.4062, 1.0, 0.375, 1.0, 0.375, 0.9608, 0.375, 0.9608, 0.375, 1.0, 0.3438, 1.0, 0.3438, 0.9608, 0.3438, 0.9608, 0.3438, 1.0, 0.3125, 1.0, 0.3125, 0.9608, 0.3125, 0.9608, 0.3125, 1.0, 0.2812, 1.0, 0.2812, 0.9608, 0.2812, 0.9608, 0.2812, 1.0, 0.25, 1.0, 0.25, 0.9608, 0.25, 0.9608, 0.25, 1.0, 0.2188, 1.0, 0.2188, 0.9608, 0.2188, 0.9608, 0.2188, 1.0, 0.1875, 1.0, 0.1875, 0.9608, 0.1875, 0.9608, 0.1875, 1.0, 0.1562, 1.0, 0.1562, 0.9608, 0.1562, 0.9608, 0.1562, 1.0, 0.125, 1.0, 0.125, 0.9608, 0.125, 0.9608, 0.125, 1.0, 0.09375, 1.0, 0.09375, 0.9608, 0.09375, 0.9608, 0.09375, 1.0, 0.0625, 1.0, 0.0625, 0.9608, 0.2968, 0.4854, 0.25, 0.49, 0.2032, 0.4854, 0.1582, 0.4717, 0.1167, 0.4496, 0.08029, 0.4197, 0.05045, 0.3833, 0.02827, 0.3418, 0.01461, 0.2968, 0.01, 0.25, 0.01461, 0.2032, 0.02827, 0.1582, 0.05045, 0.1167, 0.08029, 0.08029, 0.1167, 0.05045, 0.1582, 0.02827, 0.2032, 0.01461, 0.25, 0.01, 0.2968, 0.01461, 0.3418, 0.02827, 0.3833, 0.05045, 0.4197, 0.08029, 0.4496, 0.1167, 0.4717, 0.1582, 0.4854, 0.2032, 0.49, 0.25, 0.4854, 0.2968, 0.4717, 0.3418, 0.4496, 0.3833, 0.4197, 0.4197, 0.3833, 0.4496, 0.3418, 0.4717, 0.0625, 0.9608, 0.0625, 1.0, 0.03125, 1.0, 0.03125, 0.9608, 0.03125, 0.9608, 0.03125, 1.0, 0.0, 1.0, 0.0, 0.9608, 0.875, 0.5, 0.8438, 0.5, 0.8438, 0.5, 0.875, 0.5, 0.03125, 0.5473, 0.03125, 0.5946, 0.0, 0.5946, 0.0, 0.5473, 0.0625, 0.5473, 0.0625, 0.5946, 0.03125, 0.5946, 0.03125, 0.5473, 0.09375, 0.5473, 0.09375, 0.5946, 0.0625, 0.5946, 0.0625, 0.5473, 0.125, 0.5473, 0.125, 0.5946, 0.09375, 0.5946, 0.09375, 0.5473, 0.1562, 0.5473, 0.1562, 0.5946, 0.125, 0.5946, 0.125, 0.5473, 0.1875, 0.5473, 0.1875, 0.5946, 0.1562, 0.5946, 0.1562, 0.5473, 0.2188, 0.5473, 0.2188, 0.5946, 0.1875, 0.5946, 0.1875, 0.5473, 0.25, 0.5473, 0.25, 0.5946, 0.2188, 0.5946, 0.2188, 0.5473, 0.2812, 0.5473, 0.2812, 0.5946, 0.25, 0.5946, 0.25, 0.5473, 0.3125, 0.5473, 0.3125, 0.5946, 0.2812, 0.5946, 0.2812, 0.5473, 0.3438, 0.5473, 0.3438, 0.5946, 0.3125, 0.5946, 0.3125, 0.5473, 0.375, 0.5473, 0.375, 0.5946, 0.3438, 0.5946, 0.3438, 0.5473, 0.4062, 0.5473, 0.4063, 0.5946, 0.375, 0.5946, 0.375, 0.5473, 0.4375, 0.5473, 0.4375, 0.5946, 0.4063, 0.5946, 0.4062, 0.5473, 0.4688, 0.5473, 0.4688, 0.5946, 0.4375, 0.5946, 0.4375, 0.5473, 0.5, 0.5473, 0.5, 0.5946, 0.4688, 0.5946, 0.4688, 0.5473, 0.5312, 0.5473, 0.5312, 0.5946, 0.5, 0.5946, 0.5, 0.5473, 0.5625, 0.5473, 0.5625, 0.5946, 0.5312, 0.5946, 0.5312, 0.5473, 0.5938, 0.5473, 0.5938, 0.5946, 0.5625, 0.5946, 0.5625, 0.5473, 0.625, 0.5473, 0.625, 0.5946, 0.5938, 0.5946, 0.5938, 0.5473, 0.6562, 0.5473, 0.6562, 0.5946, 0.625, 0.5946, 0.625, 0.5473, 0.6875, 0.5473, 0.6875, 0.5946, 0.6562, 0.5946, 0.6562, 0.5473, 0.7188, 0.5473, 0.7188, 0.5946, 0.6875, 0.5946, 0.6875, 0.5473, 0.75, 0.5473, 0.75, 0.5946, 0.7188, 0.5946, 0.7188, 0.5473, 0.7812, 0.5473, 0.7812, 0.5946, 0.75, 0.5946, 0.75, 0.5473, 0.8125, 0.5473, 0.8125, 0.5946, 0.7812, 0.5946, 0.7812, 0.5473, 0.8438, 0.5473, 0.8438, 0.5946, 0.8125, 0.5946, 0.8125, 0.5473, 0.875, 0.5473, 0.875, 0.5946, 0.8438, 0.5946, 0.8438, 0.5473, 0.9062, 0.5473, 0.9062, 0.5946, 0.875, 0.5946, 0.875, 0.5473, 0.9375, 0.5473, 0.9375, 0.5946, 0.9062, 0.5946, 0.9062, 0.5473, 0.9688, 0.5473, 0.9688, 0.5946, 0.9375, 0.5946, 0.9375, 0.5473, 1.0, 0.5473, 1.0, 0.5946, 0.9688, 0.5946, 0.9688, 0.5473, 1.0, 0.5355, 1.0, 0.5473, 0.9688, 0.5473, 0.9688, 0.5355, 0.9688, 0.5355, 0.9688, 0.5473, 0.9375, 0.5473, 0.9375, 0.5355, 0.9375, 0.5355, 0.9375, 0.5473, 0.9062, 0.5473, 0.9062, 0.5355, 0.9062, 0.5355, 0.9062, 0.5473, 0.875, 0.5473, 0.875, 0.5355, 0.875, 0.5355, 0.875, 0.5473, 0.8438, 0.5473, 0.8438, 0.5355, 0.8438, 0.5355, 0.8438, 0.5473, 0.8125, 0.5473, 0.8125, 0.5355, 0.8125, 0.5355, 0.8125, 0.5473, 0.7812, 0.5473, 0.7812, 0.5355, 0.7812, 0.5355, 0.7812, 0.5473, 0.75, 0.5473, 0.75, 0.5355, 0.75, 0.5355, 0.75, 0.5473, 0.7188, 0.5473, 0.7188, 0.5355, 0.7188, 0.5355, 0.7188, 0.5473, 0.6875, 0.5473, 0.6875, 0.5355, 0.6875, 0.5355, 0.6875, 0.5473, 0.6562, 0.5473, 0.6562, 0.5355, 0.6562, 0.5355, 0.6562, 0.5473, 0.625, 0.5473, 0.625, 0.5355, 0.625, 0.5355, 0.625, 0.5473, 0.5938, 0.5473, 0.5938, 0.5355, 0.5938, 0.5355, 0.5938, 0.5473, 0.5625, 0.5473, 0.5625, 0.5355, 0.5625, 0.5355, 0.5625, 0.5473, 0.5312, 0.5473, 0.5312, 0.5355, 0.5312, 0.5355, 0.5312, 0.5473, 0.5, 0.5473, 0.5, 0.5355, 0.5, 0.5355, 0.5, 0.5473, 0.4688, 0.5473, 0.4688, 0.5355, 0.4688, 0.5355, 0.4688, 0.5473, 0.4375, 0.5473, 0.4375, 0.5355, 0.4375, 0.5355, 0.4375, 0.5473, 0.4062, 0.5473, 0.4062, 0.5355, 0.4062, 0.5355, 0.4062, 0.5473, 0.375, 0.5473, 0.375, 0.5355, 0.375, 0.5355, 0.375, 0.5473, 0.3438, 0.5473, 0.3438, 0.5355, 0.3438, 0.5355, 0.3438, 0.5473, 0.3125, 0.5473, 0.3125, 0.5355, 0.3125, 0.5355, 0.3125, 0.5473, 0.2812, 0.5473, 0.2812, 0.5355, 0.2812, 0.5355, 0.2812, 0.5473, 0.25, 0.5473, 0.25, 0.5355, 0.25, 0.5355, 0.25, 0.5473, 0.2188, 0.5473, 0.2188, 0.5355, 0.2188, 0.5355, 0.2188, 0.5473, 0.1875, 0.5473, 0.1875, 0.5355, 0.1875, 0.5355, 0.1875, 0.5473, 0.1562, 0.5473, 0.1562, 0.5355, 0.1562, 0.5355, 0.1562, 0.5473, 0.125, 0.5473, 0.125, 0.5355, 0.125, 0.5355, 0.125, 0.5473, 0.09375, 0.5473, 0.09375, 0.5355, 0.09375, 0.5355, 0.09375, 0.5473, 0.0625, 0.5473, 0.0625, 0.5355, 0.0625, 0.5355, 0.0625, 0.5473, 0.03125, 0.5473, 0.03125, 0.5355, 0.03125, 0.5355, 0.03125, 0.5473, 0.0, 0.5473, 0.0, 0.5355, 0.03125, 0.5177, 0.03125, 0.5237, 0.0, 0.5237, 0.0, 0.5177, 0.0625, 0.5177, 0.0625, 0.5237, 0.03125, 0.5237, 0.03125, 0.5177, 0.09375, 0.5177, 0.09375, 0.5237, 0.0625, 0.5237, 0.0625, 0.5177, 0.125, 0.5177, 0.125, 0.5237, 0.09375, 0.5237, 0.09375, 0.5177, 0.1562, 0.5177, 0.1562, 0.5237, 0.125, 0.5237, 0.125, 0.5177, 0.1875, 0.5177, 0.1875, 0.5237, 0.1562, 0.5237, 0.1562, 0.5177, 0.2188, 0.5177, 0.2188, 0.5237, 0.1875, 0.5237, 0.1875, 0.5177, 0.25, 0.5177, 0.25, 0.5237, 0.2188, 0.5237, 0.2188, 0.5177, 0.2812, 0.5177, 0.2812, 0.5237, 0.25, 0.5237, 0.25, 0.5177, 0.3125, 0.5177, 0.3125, 0.5237, 0.2812, 0.5237, 0.2812, 0.5177, 0.3438, 0.5177, 0.3438, 0.5237, 0.3125, 0.5237, 0.3125, 0.5177, 0.375, 0.5177, 0.375, 0.5237, 0.3438, 0.5237, 0.3438, 0.5177, 0.4062, 0.5177, 0.4062, 0.5237, 0.375, 0.5237, 0.375, 0.5177, 0.4375, 0.5177, 0.4375, 0.5237, 0.4062, 0.5237, 0.4062, 0.5177, 0.4688, 0.5177, 0.4688, 0.5237, 0.4375, 0.5237, 0.4375, 0.5177, 0.5, 0.5177, 0.5, 0.5237, 0.4688, 0.5237, 0.4688, 0.5177, 0.5312, 0.5177, 0.5312, 0.5237, 0.5, 0.5237, 0.5, 0.5177, 0.5625, 0.5177, 0.5625, 0.5237, 0.5312, 0.5237, 0.5312, 0.5177, 0.5938, 0.5177, 0.5938, 0.5237, 0.5625, 0.5237, 0.5625, 0.5177, 0.625, 0.5177, 0.625, 0.5237, 0.5938, 0.5237, 0.5938, 0.5177, 0.6562, 0.5177, 0.6562, 0.5237, 0.625, 0.5237, 0.625, 0.5177, 0.6875, 0.5177, 0.6875, 0.5237, 0.6562, 0.5237, 0.6562, 0.5177, 0.7188, 0.5177, 0.7188, 0.5237, 0.6875, 0.5237, 0.6875, 0.5177, 0.75, 0.5177, 0.75, 0.5237, 0.7188, 0.5237, 0.7188, 0.5177, 0.7812, 0.5177, 0.7812, 0.5237, 0.75, 0.5237, 0.75, 0.5177, 0.8125, 0.5177, 0.8125, 0.5237, 0.7812, 0.5237, 0.7812, 0.5177, 0.8438, 0.5177, 0.8438, 0.5237, 0.8125, 0.5237, 0.8125, 0.5177, 0.875, 0.5177, 0.875, 0.5237, 0.8438, 0.5237, 0.8438, 0.5177, 0.9062, 0.5177, 0.9062, 0.5237, 0.875, 0.5237, 0.875, 0.5177, 0.9375, 0.5177, 0.9375, 0.5237, 0.9062, 0.5237, 0.9062, 0.5177, 0.9688, 0.5177, 0.9688, 0.5237, 0.9375, 0.5237, 0.9375, 0.5177, 1.0, 0.5177, 1.0, 0.5237, 0.9688, 0.5237, 0.9688, 0.5177, 0.03125, 0.5296, 0.03125, 0.5355, 0.0, 0.5355, 0.0, 0.5296, 0.0625, 0.5296, 0.0625, 0.5355, 0.03125, 0.5355, 0.03125, 0.5296, 0.09375, 0.5296, 0.09375, 0.5355, 0.0625, 0.5355, 0.0625, 0.5296, 0.125, 0.5296, 0.125, 0.5355, 0.09375, 0.5355, 0.09375, 0.5296, 0.1562, 0.5296, 0.1562, 0.5355, 0.125, 0.5355, 0.125, 0.5296, 0.1875, 0.5296, 0.1875, 0.5355, 0.1562, 0.5355, 0.1562, 0.5296, 0.2188, 0.5296, 0.2188, 0.5355, 0.1875, 0.5355, 0.1875, 0.5296, 0.25, 0.5296, 0.25, 0.5355, 0.2188, 0.5355, 0.2188, 0.5296, 0.2812, 0.5296, 0.2812, 0.5355, 0.25, 0.5355, 0.25, 0.5296, 0.3125, 0.5296, 0.3125, 0.5355, 0.2812, 0.5355, 0.2812, 0.5296, 0.3438, 0.5296, 0.3438, 0.5355, 0.3125, 0.5355, 0.3125, 0.5296, 0.375, 0.5296, 0.375, 0.5355, 0.3438, 0.5355, 0.3438, 0.5296, 0.4062, 0.5296, 0.4062, 0.5355, 0.375, 0.5355, 0.375, 0.5296, 0.4375, 0.5296, 0.4375, 0.5355, 0.4062, 0.5355, 0.4062, 0.5296, 0.4688, 0.5296, 0.4688, 0.5355, 0.4375, 0.5355, 0.4375, 0.5296, 0.5, 0.5296, 0.5, 0.5355, 0.4688, 0.5355, 0.4688, 0.5296, 0.5312, 0.5296, 0.5312, 0.5355, 0.5, 0.5355, 0.5, 0.5296, 0.5625, 0.5296, 0.5625, 0.5355, 0.5312, 0.5355, 0.5312, 0.5296, 0.5938, 0.5296, 0.5938, 0.5355, 0.5625, 0.5355, 0.5625, 0.5296, 0.625, 0.5296, 0.625, 0.5355, 0.5938, 0.5355, 0.5938, 0.5296, 0.6562, 0.5296, 0.6562, 0.5355, 0.625, 0.5355, 0.625, 0.5296, 0.6875, 0.5296, 0.6875, 0.5355, 0.6562, 0.5355, 0.6562, 0.5296, 0.7188, 0.5296, 0.7188, 0.5355, 0.6875, 0.5355, 0.6875, 0.5296, 0.75, 0.5296, 0.75, 0.5355, 0.7188, 0.5355, 0.7188, 0.5296, 0.7812, 0.5296, 0.7812, 0.5355, 0.75, 0.5355, 0.75, 0.5296, 0.8125, 0.5296, 0.8125, 0.5355, 0.7812, 0.5355, 0.7812, 0.5296, 0.8438, 0.5296, 0.8438, 0.5355, 0.8125, 0.5355, 0.8125, 0.5296, 0.875, 0.5296, 0.875, 0.5355, 0.8438, 0.5355, 0.8438, 0.5296, 0.9062, 0.5296, 0.9062, 0.5355, 0.875, 0.5355, 0.875, 0.5296, 0.9375, 0.5296, 0.9375, 0.5355, 0.9062, 0.5355, 0.9062, 0.5296, 0.9688, 0.5296, 0.9688, 0.5355, 0.9375, 0.5355, 0.9375, 0.5296, 1.0, 0.5296, 1.0, 0.5355, 0.9688, 0.5355, 0.9688, 0.5296, 1.0, 0.5059, 1.0, 0.5118, 0.9688, 0.5118, 0.9688, 0.5059, 0.9688, 0.5059, 0.9688, 0.5118, 0.9375, 0.5118, 0.9375, 0.5059, 0.9375, 0.5059, 0.9375, 0.5118, 0.9062, 0.5118, 0.9062, 0.5059, 0.9062, 0.5059, 0.9062, 0.5118, 0.875, 0.5118, 0.875, 0.5059, 0.875, 0.5059, 0.875, 0.5118, 0.8438, 0.5118, 0.8438, 0.5059, 0.8438, 0.5059, 0.8438, 0.5118, 0.8125, 0.5118, 0.8125, 0.5059, 0.8125, 0.5059, 0.8125, 0.5118, 0.7812, 0.5118, 0.7812, 0.5059, 0.7812, 0.5059, 0.7812, 0.5118, 0.75, 0.5118, 0.75, 0.5059, 0.75, 0.5059, 0.75, 0.5118, 0.7188, 0.5118, 0.7188, 0.5059, 0.7188, 0.5059, 0.7188, 0.5118, 0.6875, 0.5118, 0.6875, 0.5059, 0.6875, 0.5059, 0.6875, 0.5118, 0.6562, 0.5118, 0.6562, 0.5059, 0.6562, 0.5059, 0.6562, 0.5118, 0.625, 0.5118, 0.625, 0.5059, 0.625, 0.5059, 0.625, 0.5118, 0.5938, 0.5118, 0.5938, 0.5059, 0.5938, 0.5059, 0.5938, 0.5118, 0.5625, 0.5118, 0.5625, 0.5059, 0.5625, 0.5059, 0.5625, 0.5118, 0.5312, 0.5118, 0.5312, 0.5059, 0.5312, 0.5059, 0.5312, 0.5118, 0.5, 0.5118, 0.5, 0.5059, 0.5, 0.5059, 0.5, 0.5118, 0.4688, 0.5118, 0.4688, 0.5059, 0.4688, 0.5059, 0.4688, 0.5118, 0.4375, 0.5118, 0.4375, 0.5059, 0.4375, 0.5059, 0.4375, 0.5118, 0.4062, 0.5118, 0.4062, 0.5059, 0.4062, 0.5059, 0.4062, 0.5118, 0.375, 0.5118, 0.375, 0.5059, 0.375, 0.5059, 0.375, 0.5118, 0.3438, 0.5118, 0.3438, 0.5059, 0.3438, 0.5059, 0.3438, 0.5118, 0.3125, 0.5118, 0.3125, 0.5059, 0.3125, 0.5059, 0.3125, 0.5118, 0.2812, 0.5118, 0.2812, 0.5059, 0.2812, 0.5059, 0.2812, 0.5118, 0.25, 0.5118, 0.25, 0.5059, 0.25, 0.5059, 0.25, 0.5118, 0.2188, 0.5118, 0.2188, 0.5059, 0.2188, 0.5059, 0.2188, 0.5118, 0.1875, 0.5118, 0.1875, 0.5059, 0.1875, 0.5059, 0.1875, 0.5118, 0.1562, 0.5118, 0.1562, 0.5059, 0.1562, 0.5059, 0.1562, 0.5118, 0.125, 0.5118, 0.125, 0.5059, 0.125, 0.5059, 0.125, 0.5118, 0.09375, 0.5118, 0.09375, 0.5059, 0.09375, 0.5059, 0.09375, 0.5118, 0.0625, 0.5118, 0.0625, 0.5059, 0.0625, 0.5059, 0.0625, 0.5118, 0.03125, 0.5118, 0.03125, 0.5059, 0.03125, 0.5059, 0.03125, 0.5118, 0.0, 0.5118, 0.0, 0.5059, 0.75, 0.49, 0.7968, 0.4854, 0.8418, 0.4717, 0.8833, 0.4496, 0.9197, 0.4197, 0.9496, 0.3833, 0.9717, 0.3418, 0.9854, 0.2968, 0.99, 0.25, 0.9854, 0.2032, 0.9717, 0.1582, 0.9496, 0.1167, 0.9197, 0.08029, 0.8833, 0.05045, 0.8418, 0.02827, 0.7968, 0.01461, 0.75, 0.01, 0.7032, 0.01461, 0.6582, 0.02827, 0.6167, 0.05045, 0.5803, 0.08029, 0.5504, 0.1167, 0.5283, 0.1582, 0.5146, 0.2032, 0.51, 0.25, 0.5146, 0.2968, 0.5283, 0.3418, 0.5504, 0.3833, 0.5803, 0.4197, 0.6167, 0.4496, 0.6582, 0.4717, 0.7032, 0.4854, 0.5938, 0.5, 0.5625, 0.5, 0.5625, 0.5, 0.5938, 0.5, 0.3125, 0.5, 0.2812, 0.5, 0.2812, 0.5, 0.3125, 0.5, 1.0, 0.5, 0.9688, 0.5, 0.9688, 0.5, 1.0, 0.5, 0.03125, 0.5, 0.0, 0.5, 0.0, 0.5, 0.03125, 0.5, 0.7188, 0.5, 0.6875, 0.5, 0.6875, 0.5, 0.7188, 0.5, 0.4375, 0.5, 0.4062, 0.5, 0.4062, 0.5, 0.4375, 0.5, 0.1562, 0.5, 0.125, 0.5, 0.125, 0.5, 0.1562, 0.5, 0.8438, 0.5, 0.8125, 0.5, 0.8125, 0.5, 0.8438, 0.5, 0.5625, 0.5, 0.5312, 0.5, 0.5312, 0.5, 0.5625, 0.5, 0.2812, 0.5, 0.25, 0.5, 0.25, 0.5, 0.2812, 0.5, 0.9688, 0.5, 0.9375, 0.5, 0.9375, 0.5, 0.9688, 0.5, 0.6875, 0.5, 0.6562, 0.5, 0.6562, 0.5, 0.6875, 0.5, 0.4062, 0.5, 0.375, 0.5, 0.375, 0.5, 0.4062, 0.5, 0.125, 0.5, 0.09375, 0.5, 0.09375, 0.5, 0.125, 0.5, 0.8125, 0.5, 0.7812, 0.5, 0.7812, 0.5, 0.8125, 0.5, 0.5312, 0.5, 0.5, 0.5, 0.5, 0.5, 0.5312, 0.5, 0.25, 0.5, 0.2188, 0.5, 0.2188, 0.5, 0.25, 0.5, 0.9375, 0.5, 0.9062, 0.5, 0.9062, 0.5, 0.9375, 0.5, 0.6562, 0.5, 0.625, 0.5, 0.625, 0.5, 0.6562, 0.5, 0.375, 0.5, 0.3438, 0.5, 0.3438, 0.5, 0.375, 0.5, 0.09375, 0.5, 0.0625, 0.5, 0.0625, 0.5, 0.09375, 0.5, 0.7812, 0.5, 0.75, 0.5, 0.75, 0.5, 0.7812, 0.5, 0.5, 0.5, 0.4688, 0.5, 0.4688, 0.5, 0.5, 0.5, 0.2188, 0.5, 0.1875, 0.5, 0.1875, 0.5, 0.2188, 0.5, 0.9062, 0.5, 0.875, 0.5, 0.875, 0.5, 0.9062, 0.5, 0.625, 0.5, 0.5938, 0.5, 0.5938, 0.5, 0.625, 0.5, 0.3438, 0.5, 0.3125, 0.5, 0.3125, 0.5, 0.3438, 0.5, 0.0625, 0.5, 0.03125, 0.5, 0.03125, 0.5, 0.0625, 0.5, 0.75, 0.5, 0.7188, 0.5, 0.7188, 0.5, 0.75, 0.5, 0.4688, 0.5, 0.4375, 0.5, 0.4375, 0.5, 0.4688, 0.5, 0.1875, 0.5, 0.1562, 0.5, 0.1562, 0.5, 0.1875, 0.5, 0.03125, 0.5, 0.03125, 0.5059, 0.0, 0.5059, 0.0, 0.5, 0.0625, 0.5, 0.0625, 0.5059, 0.03125, 0.5059, 0.03125, 0.5, 0.09375, 0.5, 0.09375, 0.5059, 0.0625, 0.5059, 0.0625, 0.5, 0.125, 0.5, 0.125, 0.5059, 0.09375, 0.5059, 0.09375, 0.5, 0.1562, 0.5, 0.1562, 0.5059, 0.125, 0.5059, 0.125, 0.5, 0.1875, 0.5, 0.1875, 0.5059, 0.1562, 0.5059, 0.1562, 0.5, 0.2188, 0.5, 0.2188, 0.5059, 0.1875, 0.5059, 0.1875, 0.5, 0.25, 0.5, 0.25, 0.5059, 0.2188, 0.5059, 0.2188, 0.5, 0.2812, 0.5, 0.2812, 0.5059, 0.25, 0.5059, 0.25, 0.5, 0.3125, 0.5, 0.3125, 0.5059, 0.2812, 0.5059, 0.2812, 0.5, 0.3438, 0.5, 0.3438, 0.5059, 0.3125, 0.5059, 0.3125, 0.5, 0.375, 0.5, 0.375, 0.5059, 0.3438, 0.5059, 0.3438, 0.5, 0.4062, 0.5, 0.4062, 0.5059, 0.375, 0.5059, 0.375, 0.5, 0.4375, 0.5, 0.4375, 0.5059, 0.4062, 0.5059, 0.4062, 0.5, 0.4688, 0.5, 0.4688, 0.5059, 0.4375, 0.5059, 0.4375, 0.5, 0.5, 0.5, 0.5, 0.5059, 0.4688, 0.5059, 0.4688, 0.5, 0.5312, 0.5, 0.5312, 0.5059, 0.5, 0.5059, 0.5, 0.5, 0.5625, 0.5, 0.5625, 0.5059, 0.5312, 0.5059, 0.5312, 0.5, 0.5938, 0.5, 0.5938, 0.5059, 0.5625, 0.5059, 0.5625, 0.5, 0.625, 0.5, 0.625, 0.5059, 0.5938, 0.5059, 0.5938, 0.5, 0.6562, 0.5, 0.6562, 0.5059, 0.625, 0.5059, 0.625, 0.5, 0.6875, 0.5, 0.6875, 0.5059, 0.6562, 0.5059, 0.6562, 0.5, 0.7188, 0.5, 0.7188, 0.5059, 0.6875, 0.5059, 0.6875, 0.5, 0.75, 0.5, 0.75, 0.5059, 0.7188, 0.5059, 0.7188, 0.5, 0.7812, 0.5, 0.7812, 0.5059, 0.75, 0.5059, 0.75, 0.5, 0.8125, 0.5, 0.8125, 0.5059, 0.7812, 0.5059, 0.7812, 0.5, 0.8438, 0.5, 0.8438, 0.5059, 0.8125, 0.5059, 0.8125, 0.5, 0.875, 0.5, 0.875, 0.5059, 0.8438, 0.5059, 0.8438, 0.5, 0.9062, 0.5, 0.9062, 0.5059, 0.875, 0.5059, 0.875, 0.5, 0.9375, 0.5, 0.9375, 0.5059, 0.9062, 0.5059, 0.9062, 0.5, 0.9688, 0.5, 0.9688, 0.5059, 0.9375, 0.5059, 0.9375, 0.5, 1.0, 0.5, 1.0, 0.5059, 0.9688, 0.5059, 0.9688, 0.5, 1.0, 0.5118, 1.0, 0.5177, 0.9688, 0.5177, 0.9688, 0.5118, 0.9688, 0.5118, 0.9688, 0.5177, 0.9375, 0.5177, 0.9375, 0.5118, 0.9375, 0.5118, 0.9375, 0.5177, 0.9062, 0.5177, 0.9062, 0.5118, 0.9062, 0.5118, 0.9062, 0.5177, 0.875, 0.5177, 0.875, 0.5118, 0.875, 0.5118, 0.875, 0.5177, 0.8438, 0.5177, 0.8438, 0.5118, 0.8438, 0.5118, 0.8438, 0.5177, 0.8125, 0.5177, 0.8125, 0.5118, 0.8125, 0.5118, 0.8125, 0.5177, 0.7812, 0.5177, 0.7812, 0.5118, 0.7812, 0.5118, 0.7812, 0.5177, 0.75, 0.5177, 0.75, 0.5118, 0.75, 0.5118, 0.75, 0.5177, 0.7188, 0.5177, 0.7188, 0.5118, 0.7188, 0.5118, 0.7188, 0.5177, 0.6875, 0.5177, 0.6875, 0.5118, 0.6875, 0.5118, 0.6875, 0.5177, 0.6562, 0.5177, 0.6562, 0.5118, 0.6562, 0.5118, 0.6562, 0.5177, 0.625, 0.5177, 0.625, 0.5118, 0.625, 0.5118, 0.625, 0.5177, 0.5938, 0.5177, 0.5938, 0.5118, 0.5938, 0.5118, 0.5938, 0.5177, 0.5625, 0.5177, 0.5625, 0.5118, 0.5625, 0.5118, 0.5625, 0.5177, 0.5312, 0.5177, 0.5312, 0.5118, 0.5312, 0.5118, 0.5312, 0.5177, 0.5, 0.5177, 0.5, 0.5118, 0.5, 0.5118, 0.5, 0.5177, 0.4688, 0.5177, 0.4688, 0.5118, 0.4688, 0.5118, 0.4688, 0.5177, 0.4375, 0.5177, 0.4375, 0.5118, 0.4375, 0.5118, 0.4375, 0.5177, 0.4062, 0.5177, 0.4062, 0.5118, 0.4062, 0.5118, 0.4062, 0.5177, 0.375, 0.5177, 0.375, 0.5118, 0.375, 0.5118, 0.375, 0.5177, 0.3438, 0.5177, 0.3438, 0.5118, 0.3438, 0.5118, 0.3438, 0.5177, 0.3125, 0.5177, 0.3125, 0.5118, 0.3125, 0.5118, 0.3125, 0.5177, 0.2812, 0.5177, 0.2812, 0.5118, 0.2812, 0.5118, 0.2812, 0.5177, 0.25, 0.5177, 0.25, 0.5118, 0.25, 0.5118, 0.25, 0.5177, 0.2188, 0.5177, 0.2188, 0.5118, 0.2188, 0.5118, 0.2188, 0.5177, 0.1875, 0.5177, 0.1875, 0.5118, 0.1875, 0.5118, 0.1875, 0.5177, 0.1562, 0.5177, 0.1562, 0.5118, 0.1562, 0.5118, 0.1562, 0.5177, 0.125, 0.5177, 0.125, 0.5118, 0.125, 0.5118, 0.125, 0.5177, 0.09375, 0.5177, 0.09375, 0.5118, 0.09375, 0.5118, 0.09375, 0.5177, 0.0625, 0.5177, 0.0625, 0.5118, 0.0625, 0.5118, 0.0625, 0.5177, 0.03125, 0.5177, 0.03125, 0.5118, 0.03125, 0.5118, 0.03125, 0.5177, 0.0, 0.5177, 0.0, 0.5118, 1.0, 0.5237, 1.0, 0.5296, 0.9688, 0.5296, 0.9688, 0.5237, 0.9688, 0.5237, 0.9688, 0.5296, 0.9375, 0.5296, 0.9375, 0.5237, 0.9375, 0.5237, 0.9375, 0.5296, 0.9062, 0.5296, 0.9062, 0.5237, 0.9062, 0.5237, 0.9062, 0.5296, 0.875, 0.5296, 0.875, 0.5237, 0.875, 0.5237, 0.875, 0.5296, 0.8438, 0.5296, 0.8438, 0.5237, 0.8438, 0.5237, 0.8438, 0.5296, 0.8125, 0.5296, 0.8125, 0.5237, 0.8125, 0.5237, 0.8125, 0.5296, 0.7812, 0.5296, 0.7812, 0.5237, 0.7812, 0.5237, 0.7812, 0.5296, 0.75, 0.5296, 0.75, 0.5237, 0.75, 0.5237, 0.75, 0.5296, 0.7188, 0.5296, 0.7188, 0.5237, 0.7188, 0.5237, 0.7188, 0.5296, 0.6875, 0.5296, 0.6875, 0.5237, 0.6875, 0.5237, 0.6875, 0.5296, 0.6562, 0.5296, 0.6562, 0.5237, 0.6562, 0.5237, 0.6562, 0.5296, 0.625, 0.5296, 0.625, 0.5237, 0.625, 0.5237, 0.625, 0.5296, 0.5938, 0.5296, 0.5938, 0.5237, 0.5938, 0.5237, 0.5938, 0.5296, 0.5625, 0.5296, 0.5625, 0.5237, 0.5625, 0.5237, 0.5625, 0.5296, 0.5312, 0.5296, 0.5312, 0.5237, 0.5312, 0.5237, 0.5312, 0.5296, 0.5, 0.5296, 0.5, 0.5237, 0.5, 0.5237, 0.5, 0.5296, 0.4688, 0.5296, 0.4688, 0.5237, 0.4688, 0.5237, 0.4688, 0.5296, 0.4375, 0.5296, 0.4375, 0.5237, 0.4375, 0.5237, 0.4375, 0.5296, 0.4062, 0.5296, 0.4062, 0.5237, 0.4062, 0.5237, 0.4062, 0.5296, 0.375, 0.5296, 0.375, 0.5237, 0.375, 0.5237, 0.375, 0.5296, 0.3438, 0.5296, 0.3438, 0.5237, 0.3438, 0.5237, 0.3438, 0.5296, 0.3125, 0.5296, 0.3125, 0.5237, 0.3125, 0.5237, 0.3125, 0.5296, 0.2812, 0.5296, 0.2812, 0.5237, 0.2812, 0.5237, 0.2812, 0.5296, 0.25, 0.5296, 0.25, 0.5237, 0.25, 0.5237, 0.25, 0.5296, 0.2188, 0.5296, 0.2188, 0.5237, 0.2188, 0.5237, 0.2188, 0.5296, 0.1875, 0.5296, 0.1875, 0.5237, 0.1875, 0.5237, 0.1875, 0.5296, 0.1562, 0.5296, 0.1562, 0.5237, 0.1562, 0.5237, 0.1562, 0.5296, 0.125, 0.5296, 0.125, 0.5237, 0.125, 0.5237, 0.125, 0.5296, 0.09375, 0.5296, 0.09375, 0.5237, 0.09375, 0.5237, 0.09375, 0.5296, 0.0625, 0.5296, 0.0625, 0.5237, 0.0625, 0.5237, 0.0625, 0.5296, 0.03125, 0.5296, 0.03125, 0.5237, 0.03125, 0.5237, 0.03125, 0.5296, 0.0, 0.5296, 0.0, 0.5237, 0.03125, 0.5964, 0.03125, 0.8511, 0.0, 0.8511, 0.0, 0.5964, 0.0625, 0.5964, 0.0625, 0.8511, 0.03125, 0.8511, 0.03125, 0.5964, 0.09375, 0.5964, 0.09375, 0.8511, 0.0625, 0.8511, 0.0625, 0.5964, 0.125, 0.5964, 0.125, 0.8511, 0.09375, 0.8511, 0.09375, 0.5964, 0.1562, 0.5964, 0.1562, 0.8511, 0.125, 0.8511, 0.125, 0.5964, 0.1875, 0.5964, 0.1875, 0.8511, 0.1562, 0.8511, 0.1562, 0.5964, 0.2188, 0.5964, 0.2188, 0.8511, 0.1875, 0.8511, 0.1875, 0.5964, 0.25, 0.5964, 0.25, 0.8511, 0.2188, 0.8511, 0.2188, 0.5964, 0.2812, 0.5964, 0.2812, 0.8511, 0.25, 0.8511, 0.25, 0.5964, 0.3125, 0.5964, 0.3125, 0.8511, 0.2812, 0.8511, 0.2812, 0.5964, 0.3438, 0.5964, 0.3438, 0.8511, 0.3125, 0.8511, 0.3125, 0.5964, 0.375, 0.5964, 0.375, 0.8511, 0.3438, 0.8511, 0.3438, 0.5964, 0.4063, 0.5964, 0.4062, 0.8511, 0.375, 0.8511, 0.375, 0.5964, 0.4375, 0.5964, 0.4375, 0.8511, 0.4062, 0.8511, 0.4063, 0.5964, 0.4688, 0.5964, 0.4688, 0.8511, 0.4375, 0.8511, 0.4375, 0.5964, 0.5, 0.5964, 0.5, 0.8511, 0.4688, 0.8511, 0.4688, 0.5964, 0.5312, 0.5964, 0.5312, 0.8511, 0.5, 0.8511, 0.5, 0.5964, 0.5625, 0.5964, 0.5625, 0.8511, 0.5312, 0.8511, 0.5312, 0.5964, 0.5938, 0.5964, 0.5938, 0.8511, 0.5625, 0.8511, 0.5625, 0.5964, 0.625, 0.5964, 0.625, 0.8511, 0.5938, 0.8511, 0.5938, 0.5964, 0.6562, 0.5964, 0.6562, 0.8511, 0.625, 0.8511, 0.625, 0.5964, 0.6875, 0.5964, 0.6875, 0.8511, 0.6562, 0.8511, 0.6562, 0.5964, 0.7188, 0.5964, 0.7188, 0.8511, 0.6875, 0.8511, 0.6875, 0.5964, 0.75, 0.5964, 0.75, 0.8511, 0.7188, 0.8511, 0.7188, 0.5964, 0.7812, 0.5964, 0.7812, 0.8511, 0.75, 0.8511, 0.75, 0.5964, 0.8125, 0.5964, 0.8125, 0.8511, 0.7812, 0.8511, 0.7812, 0.5964, 0.8438, 0.5964, 0.8438, 0.8511, 0.8125, 0.8511, 0.8125, 0.5964, 0.875, 0.5964, 0.875, 0.8511, 0.8438, 0.8511, 0.8438, 0.5964, 0.9062, 0.5964, 0.9062, 0.8511, 0.875, 0.8511, 0.875, 0.5964, 0.9375, 0.5964, 0.9375, 0.8511, 0.9062, 0.8511, 0.9062, 0.5964, 0.9688, 0.5964, 0.9688, 0.8511, 0.9375, 0.8511, 0.9375, 0.5964, 1.0, 0.5964, 1.0, 0.8511, 0.9688, 0.8511, 0.9688, 0.5964, 0.03125, 0.8511, 0.03125, 0.8567, 0.0, 0.8567, 0.0, 0.8511, 0.0625, 0.8511, 0.0625, 0.8567, 0.03125, 0.8567, 0.03125, 0.8511, 0.09375, 0.8511, 0.09375, 0.8567, 0.0625, 0.8567, 0.0625, 0.8511, 0.125, 0.8511, 0.125, 0.8567, 0.09375, 0.8567, 0.09375, 0.8511, 0.1562, 0.8511, 0.1562, 0.8567, 0.125, 0.8567, 0.125, 0.8511, 0.1875, 0.8511, 0.1875, 0.8567, 0.1562, 0.8567, 0.1562, 0.8511, 0.2188, 0.8511, 0.2188, 0.8567, 0.1875, 0.8567, 0.1875, 0.8511, 0.25, 0.8511, 0.25, 0.8567, 0.2188, 0.8567, 0.2188, 0.8511, 0.2812, 0.8511, 0.2812, 0.8567, 0.25, 0.8567, 0.25, 0.8511, 0.3125, 0.8511, 0.3125, 0.8567, 0.2812, 0.8567, 0.2812, 0.8511, 0.3438, 0.8511, 0.3438, 0.8567, 0.3125, 0.8567, 0.3125, 0.8511, 0.375, 0.8511, 0.375, 0.8567, 0.3438, 0.8567, 0.3438, 0.8511, 0.4062, 0.8511, 0.4062, 0.8567, 0.375, 0.8567, 0.375, 0.8511, 0.4375, 0.8511, 0.4375, 0.8567, 0.4062, 0.8567, 0.4062, 0.8511, 0.4688, 0.8511, 0.4688, 0.8567, 0.4375, 0.8567, 0.4375, 0.8511, 0.5, 0.8511, 0.5, 0.8567, 0.4688, 0.8567, 0.4688, 0.8511, 0.5312, 0.8511, 0.5312, 0.8567, 0.5, 0.8567, 0.5, 0.8511, 0.5625, 0.8511, 0.5625, 0.8567, 0.5312, 0.8567, 0.5312, 0.8511, 0.5938, 0.8511, 0.5938, 0.8567, 0.5625, 0.8567, 0.5625, 0.8511, 0.625, 0.8511, 0.625, 0.8567, 0.5938, 0.8567, 0.5938, 0.8511, 0.6562, 0.8511, 0.6562, 0.8567, 0.625, 0.8567, 0.625, 0.8511, 0.6875, 0.8511, 0.6875, 0.8567, 0.6562, 0.8567, 0.6562, 0.8511, 0.7188, 0.8511, 0.7188, 0.8567, 0.6875, 0.8567, 0.6875, 0.8511, 0.75, 0.8511, 0.75, 0.8567, 0.7188, 0.8567, 0.7188, 0.8511, 0.7812, 0.8511, 0.7812, 0.8567, 0.75, 0.8567, 0.75, 0.8511, 0.8125, 0.8511, 0.8125, 0.8567, 0.7812, 0.8567, 0.7812, 0.8511, 0.8438, 0.8511, 0.8438, 0.8567, 0.8125, 0.8567, 0.8125, 0.8511, 0.875, 0.8511, 0.875, 0.8567, 0.8438, 0.8567, 0.8438, 0.8511, 0.9062, 0.8511, 0.9062, 0.8567, 0.875, 0.8567, 0.875, 0.8511, 0.9375, 0.8511, 0.9375, 0.8567, 0.9062, 0.8567, 0.9062, 0.8511, 0.9688, 0.8511, 0.9688, 0.8567, 0.9375, 0.8567, 0.9375, 0.8511, 1.0, 0.8511, 1.0, 0.8567, 0.9688, 0.8567, 0.9688, 0.8511, 0.03125, 0.9088, 0.03125, 0.9608, 0.0, 0.9608, 0.0, 0.9088, 0.0625, 0.9088, 0.0625, 0.9608, 0.03125, 0.9608, 0.03125, 0.9088, 0.09375, 0.9088, 0.09375, 0.9608, 0.0625, 0.9608, 0.0625, 0.9088, 0.125, 0.9088, 0.125, 0.9608, 0.09375, 0.9608, 0.09375, 0.9088, 0.1562, 0.9088, 0.1562, 0.9608, 0.125, 0.9608, 0.125, 0.9088, 0.1875, 0.9088, 0.1875, 0.9608, 0.1562, 0.9608, 0.1562, 0.9088, 0.2188, 0.9088, 0.2188, 0.9608, 0.1875, 0.9608, 0.1875, 0.9088, 0.25, 0.9088, 0.25, 0.9608, 0.2188, 0.9608, 0.2188, 0.9088, 0.2812, 0.9088, 0.2812, 0.9608, 0.25, 0.9608, 0.25, 0.9088, 0.3125, 0.9088, 0.3125, 0.9608, 0.2812, 0.9608, 0.2812, 0.9088, 0.3438, 0.9088, 0.3438, 0.9608, 0.3125, 0.9608, 0.3125, 0.9088, 0.375, 0.9088, 0.375, 0.9608, 0.3438, 0.9608, 0.3438, 0.9088, 0.4062, 0.9088, 0.4062, 0.9608, 0.375, 0.9608, 0.375, 0.9088, 0.4375, 0.9088, 0.4375, 0.9608, 0.4062, 0.9608, 0.4062, 0.9088, 0.4688, 0.9088, 0.4688, 0.9608, 0.4375, 0.9608, 0.4375, 0.9088, 0.5, 0.9088, 0.5, 0.9608, 0.4688, 0.9608, 0.4688, 0.9088, 0.5312, 0.9088, 0.5312, 0.9608, 0.5, 0.9608, 0.5, 0.9088, 0.5625, 0.9088, 0.5625, 0.9608, 0.5312, 0.9608, 0.5312, 0.9088, 0.5938, 0.9088, 0.5938, 0.9608, 0.5625, 0.9608, 0.5625, 0.9088, 0.625, 0.9088, 0.625, 0.9608, 0.5938, 0.9608, 0.5938, 0.9088, 0.6562, 0.9088, 0.6562, 0.9608, 0.625, 0.9608, 0.625, 0.9088, 0.6875, 0.9088, 0.6875, 0.9608, 0.6562, 0.9608, 0.6562, 0.9088, 0.7188, 0.9088, 0.7188, 0.9608, 0.6875, 0.9608, 0.6875, 0.9088, 0.75, 0.9088, 0.75, 0.9608, 0.7188, 0.9608, 0.7188, 0.9088, 0.7812, 0.9088, 0.7812, 0.9608, 0.75, 0.9608, 0.75, 0.9088, 0.8125, 0.9088, 0.8125, 0.9608, 0.7812, 0.9608, 0.7812, 0.9088, 0.8438, 0.9088, 0.8438, 0.9608, 0.8125, 0.9608, 0.8125, 0.9088, 0.875, 0.9088, 0.875, 0.9608, 0.8438, 0.9608, 0.8438, 0.9088, 0.9062, 0.9088, 0.9062, 0.9608, 0.875, 0.9608, 0.875, 0.9088, 0.9375, 0.9088, 0.9375, 0.9608, 0.9062, 0.9608, 0.9062, 0.9088, 0.9688, 0.9088, 0.9688, 0.9608, 0.9375, 0.9608, 0.9375, 0.9088, 1.0, 0.9088, 1.0, 0.9608, 0.9688, 0.9608, 0.9688, 0.9088, 1.0, 0.8958, 1.0, 0.9088, 0.9688, 0.9088, 0.9688, 0.8958, 0.9688, 0.8958, 0.9688, 0.9088, 0.9375, 0.9088, 0.9375, 0.8958, 0.9375, 0.8958, 0.9375, 0.9088, 0.9062, 0.9088, 0.9062, 0.8958, 0.9062, 0.8958, 0.9062, 0.9088, 0.875, 0.9088, 0.875, 0.8958, 0.875, 0.8958, 0.875, 0.9088, 0.8438, 0.9088, 0.8438, 0.8958, 0.8438, 0.8958, 0.8438, 0.9088, 0.8125, 0.9088, 0.8125, 0.8958, 0.8125, 0.8958, 0.8125, 0.9088, 0.7812, 0.9088, 0.7812, 0.8958, 0.7812, 0.8958, 0.7812, 0.9088, 0.75, 0.9088, 0.75, 0.8958, 0.75, 0.8958, 0.75, 0.9088, 0.7188, 0.9088, 0.7188, 0.8958, 0.7188, 0.8958, 0.7188, 0.9088, 0.6875, 0.9088, 0.6875, 0.8958, 0.6875, 0.8958, 0.6875, 0.9088, 0.6562, 0.9088, 0.6562, 0.8958, 0.6562, 0.8958, 0.6562, 0.9088, 0.625, 0.9088, 0.625, 0.8958, 0.625, 0.8958, 0.625, 0.9088, 0.5938, 0.9088, 0.5938, 0.8958, 0.5938, 0.8958, 0.5938, 0.9088, 0.5625, 0.9088, 0.5625, 0.8958, 0.5625, 0.8958, 0.5625, 0.9088, 0.5312, 0.9088, 0.5312, 0.8958, 0.5312, 0.8958, 0.5312, 0.9088, 0.5, 0.9088, 0.5, 0.8958, 0.5, 0.8958, 0.5, 0.9088, 0.4688, 0.9088, 0.4688, 0.8958, 0.4688, 0.8958, 0.4688, 0.9088, 0.4375, 0.9088, 0.4375, 0.8958, 0.4375, 0.8958, 0.4375, 0.9088, 0.4062, 0.9088, 0.4062, 0.8958, 0.4062, 0.8958, 0.4062, 0.9088, 0.375, 0.9088, 0.375, 0.8958, 0.375, 0.8958, 0.375, 0.9088, 0.3438, 0.9088, 0.3438, 0.8958, 0.3438, 0.8958, 0.3438, 0.9088, 0.3125, 0.9088, 0.3125, 0.8958, 0.3125, 0.8958, 0.3125, 0.9088, 0.2812, 0.9088, 0.2812, 0.8958, 0.2812, 0.8958, 0.2812, 0.9088, 0.25, 0.9088, 0.25, 0.8958, 0.25, 0.8958, 0.25, 0.9088, 0.2188, 0.9088, 0.2188, 0.8958, 0.2188, 0.8958, 0.2188, 0.9088, 0.1875, 0.9088, 0.1875, 0.8958, 0.1875, 0.8958, 0.1875, 0.9088, 0.1562, 0.9088, 0.1562, 0.8958, 0.1562, 0.8958, 0.1562, 0.9088, 0.125, 0.9088, 0.125, 0.8958, 0.125, 0.8958, 0.125, 0.9088, 0.09375, 0.9088, 0.09375, 0.8958, 0.09375, 0.8958, 0.09375, 0.9088, 0.0625, 0.9088, 0.0625, 0.8958, 0.0625, 0.8958, 0.0625, 0.9088, 0.03125, 0.9088, 0.03125, 0.8958, 0.03125, 0.8958, 0.03125, 0.9088, 0.0, 0.9088, 0.0, 0.8958, 0.03125, 0.8697, 0.03125, 0.8827, 0.0, 0.8827, 0.0, 0.8697, 0.0625, 0.8697, 0.0625, 0.8827, 0.03125, 0.8827, 0.03125, 0.8697, 0.09375, 0.8697, 0.09375, 0.8827, 0.0625, 0.8827, 0.0625, 0.8697, 0.125, 0.8697, 0.125, 0.8827, 0.09375, 0.8827, 0.09375, 0.8697, 0.1562, 0.8697, 0.1562, 0.8827, 0.125, 0.8827, 0.125, 0.8697, 0.1875, 0.8697, 0.1875, 0.8827, 0.1562, 0.8827, 0.1562, 0.8697, 0.2188, 0.8697, 0.2188, 0.8827, 0.1875, 0.8827, 0.1875, 0.8697, 0.25, 0.8697, 0.25, 0.8827, 0.2188, 0.8827, 0.2188, 0.8697, 0.2812, 0.8697, 0.2812, 0.8827, 0.25, 0.8827, 0.25, 0.8697, 0.3125, 0.8697, 0.3125, 0.8827, 0.2812, 0.8827, 0.2812, 0.8697, 0.3438, 0.8697, 0.3438, 0.8827, 0.3125, 0.8827, 0.3125, 0.8697, 0.375, 0.8697, 0.375, 0.8827, 0.3438, 0.8827, 0.3438, 0.8697, 0.4062, 0.8697, 0.4062, 0.8827, 0.375, 0.8827, 0.375, 0.8697, 0.4375, 0.8697, 0.4375, 0.8827, 0.4062, 0.8827, 0.4062, 0.8697, 0.4688, 0.8697, 0.4688, 0.8827, 0.4375, 0.8827, 0.4375, 0.8697, 0.5, 0.8697, 0.5, 0.8827, 0.4688, 0.8827, 0.4688, 0.8697, 0.5312, 0.8697, 0.5312, 0.8827, 0.5, 0.8827, 0.5, 0.8697, 0.5625, 0.8697, 0.5625, 0.8827, 0.5312, 0.8827, 0.5312, 0.8697, 0.5938, 0.8697, 0.5938, 0.8827, 0.5625, 0.8827, 0.5625, 0.8697, 0.625, 0.8697, 0.625, 0.8827, 0.5938, 0.8827, 0.5938, 0.8697, 0.6562, 0.8697, 0.6562, 0.8827, 0.625, 0.8827, 0.625, 0.8697, 0.6875, 0.8697, 0.6875, 0.8827, 0.6562, 0.8827, 0.6562, 0.8697, 0.7188, 0.8697, 0.7188, 0.8827, 0.6875, 0.8827, 0.6875, 0.8697, 0.75, 0.8697, 0.75, 0.8827, 0.7188, 0.8827, 0.7188, 0.8697, 0.7812, 0.8697, 0.7812, 0.8827, 0.75, 0.8827, 0.75, 0.8697, 0.8125, 0.8697, 0.8125, 0.8827, 0.7812, 0.8827, 0.7812, 0.8697, 0.8438, 0.8697, 0.8438, 0.8827, 0.8125, 0.8827, 0.8125, 0.8697, 0.875, 0.8697, 0.875, 0.8827, 0.8438, 0.8827, 0.8438, 0.8697, 0.9062, 0.8697, 0.9062, 0.8827, 0.875, 0.8827, 0.875, 0.8697, 0.9375, 0.8697, 0.9375, 0.8827, 0.9062, 0.8827, 0.9062, 0.8697, 0.9688, 0.8697, 0.9688, 0.8827, 0.9375, 0.8827, 0.9375, 0.8697, 1.0, 0.8697, 1.0, 0.8827, 0.9688, 0.8827, 0.9688, 0.8697, 0.03125, 0.8827, 0.03125, 0.8958, 0.0, 0.8958, 0.0, 0.8827, 0.0625, 0.8827, 0.0625, 0.8958, 0.03125, 0.8958, 0.03125, 0.8827, 0.09375, 0.8827, 0.09375, 0.8958, 0.0625, 0.8958, 0.0625, 0.8827, 0.125, 0.8827, 0.125, 0.8958, 0.09375, 0.8958, 0.09375, 0.8827, 0.1562, 0.8827, 0.1562, 0.8958, 0.125, 0.8958, 0.125, 0.8827, 0.1875, 0.8827, 0.1875, 0.8958, 0.1562, 0.8958, 0.1562, 0.8827, 0.2188, 0.8827, 0.2188, 0.8958, 0.1875, 0.8958, 0.1875, 0.8827, 0.25, 0.8827, 0.25, 0.8958, 0.2188, 0.8958, 0.2188, 0.8827, 0.2812, 0.8827, 0.2812, 0.8958, 0.25, 0.8958, 0.25, 0.8827, 0.3125, 0.8827, 0.3125, 0.8958, 0.2812, 0.8958, 0.2812, 0.8827, 0.3438, 0.8827, 0.3438, 0.8958, 0.3125, 0.8958, 0.3125, 0.8827, 0.375, 0.8827, 0.375, 0.8958, 0.3438, 0.8958, 0.3438, 0.8827, 0.4062, 0.8827, 0.4062, 0.8958, 0.375, 0.8958, 0.375, 0.8827, 0.4375, 0.8827, 0.4375, 0.8958, 0.4062, 0.8958, 0.4062, 0.8827, 0.4688, 0.8827, 0.4688, 0.8958, 0.4375, 0.8958, 0.4375, 0.8827, 0.5, 0.8827, 0.5, 0.8958, 0.4688, 0.8958, 0.4688, 0.8827, 0.5312, 0.8827, 0.5312, 0.8958, 0.5, 0.8958, 0.5, 0.8827, 0.5625, 0.8827, 0.5625, 0.8958, 0.5312, 0.8958, 0.5312, 0.8827, 0.5938, 0.8827, 0.5938, 0.8958, 0.5625, 0.8958, 0.5625, 0.8827, 0.625, 0.8827, 0.625, 0.8958, 0.5938, 0.8958, 0.5938, 0.8827, 0.6562, 0.8827, 0.6562, 0.8958, 0.625, 0.8958, 0.625, 0.8827, 0.6875, 0.8827, 0.6875, 0.8958, 0.6562, 0.8958, 0.6562, 0.8827, 0.7188, 0.8827, 0.7188, 0.8958, 0.6875, 0.8958, 0.6875, 0.8827, 0.75, 0.8827, 0.75, 0.8958, 0.7188, 0.8958, 0.7188, 0.8827, 0.7812, 0.8827, 0.7812, 0.8958, 0.75, 0.8958, 0.75, 0.8827, 0.8125, 0.8827, 0.8125, 0.8958, 0.7812, 0.8958, 0.7812, 0.8827, 0.8438, 0.8827, 0.8438, 0.8958, 0.8125, 0.8958, 0.8125, 0.8827, 0.875, 0.8827, 0.875, 0.8958, 0.8438, 0.8958, 0.8438, 0.8827, 0.9062, 0.8827, 0.9062, 0.8958, 0.875, 0.8958, 0.875, 0.8827, 0.9375, 0.8827, 0.9375, 0.8958, 0.9062, 0.8958, 0.9062, 0.8827, 0.9688, 0.8827, 0.9688, 0.8958, 0.9375, 0.8958, 0.9375, 0.8827, 1.0, 0.8827, 1.0, 0.8958, 0.9688, 0.8958, 0.9688, 0.8827, 1.0, 0.8567, 1.0, 0.8697, 0.9688, 0.8697, 0.9688, 0.8567, 0.9688, 0.8567, 0.9688, 0.8697, 0.9375, 0.8697, 0.9375, 0.8567, 0.9375, 0.8567, 0.9375, 0.8697, 0.9062, 0.8697, 0.9062, 0.8567, 0.9062, 0.8567, 0.9062, 0.8697, 0.875, 0.8697, 0.875, 0.8567, 0.875, 0.8567, 0.875, 0.8697, 0.8438, 0.8697, 0.8438, 0.8567, 0.8438, 0.8567, 0.8438, 0.8697, 0.8125, 0.8697, 0.8125, 0.8567, 0.8125, 0.8567, 0.8125, 0.8697, 0.7812, 0.8697, 0.7812, 0.8567, 0.7812, 0.8567, 0.7812, 0.8697, 0.75, 0.8697, 0.75, 0.8567, 0.75, 0.8567, 0.75, 0.8697, 0.7188, 0.8697, 0.7188, 0.8567, 0.7188, 0.8567, 0.7188, 0.8697, 0.6875, 0.8697, 0.6875, 0.8567, 0.6875, 0.8567, 0.6875, 0.8697, 0.6562, 0.8697, 0.6562, 0.8567, 0.6562, 0.8567, 0.6562, 0.8697, 0.625, 0.8697, 0.625, 0.8567, 0.625, 0.8567, 0.625, 0.8697, 0.5938, 0.8697, 0.5938, 0.8567, 0.5938, 0.8567, 0.5938, 0.8697, 0.5625, 0.8697, 0.5625, 0.8567, 0.5625, 0.8567, 0.5625, 0.8697, 0.5312, 0.8697, 0.5312, 0.8567, 0.5312, 0.8567, 0.5312, 0.8697, 0.5, 0.8697, 0.5, 0.8567, 0.5, 0.8567, 0.5, 0.8697, 0.4688, 0.8697, 0.4688, 0.8567, 0.4688, 0.8567, 0.4688, 0.8697, 0.4375, 0.8697, 0.4375, 0.8567, 0.4375, 0.8567, 0.4375, 0.8697, 0.4062, 0.8697, 0.4062, 0.8567, 0.4062, 0.8567, 0.4062, 0.8697, 0.375, 0.8697, 0.375, 0.8567, 0.375, 0.8567, 0.375, 0.8697, 0.3438, 0.8697, 0.3438, 0.8567, 0.3438, 0.8567, 0.3438, 0.8697, 0.3125, 0.8697, 0.3125, 0.8567, 0.3125, 0.8567, 0.3125, 0.8697, 0.2812, 0.8697, 0.2812, 0.8567, 0.2812, 0.8567, 0.2812, 0.8697, 0.25, 0.8697, 0.25, 0.8567, 0.25, 0.8567, 0.25, 0.8697, 0.2188, 0.8697, 0.2188, 0.8567, 0.2188, 0.8567, 0.2188, 0.8697, 0.1875, 0.8697, 0.1875, 0.8567, 0.1875, 0.8567, 0.1875, 0.8697, 0.1562, 0.8697, 0.1562, 0.8567, 0.1562, 0.8567, 0.1562, 0.8697, 0.125, 0.8697, 0.125, 0.8567, 0.125, 0.8567, 0.125, 0.8697, 0.09375, 0.8697, 0.09375, 0.8567, 0.09375, 0.8567, 0.09375, 0.8697, 0.0625, 0.8697, 0.0625, 0.8567, 0.0625, 0.8567, 0.0625, 0.8697, 0.03125, 0.8697, 0.03125, 0.8567, 0.03125, 0.8567, 0.03125, 0.8697, 0.0, 0.8697, 0.0, 0.8567, 1.0, 0.5946, 1.0, 0.5964, 0.9688, 0.5964, 0.9688, 0.5946, 0.9688, 0.5946, 0.9688, 0.5964, 0.9375, 0.5964, 0.9375, 0.5946, 0.9375, 0.5946, 0.9375, 0.5964, 0.9062, 0.5964, 0.9062, 0.5946, 0.9062, 0.5946, 0.9062, 0.5964, 0.875, 0.5964, 0.875, 0.5946, 0.875, 0.5946, 0.875, 0.5964, 0.8438, 0.5964, 0.8438, 0.5946, 0.8438, 0.5946, 0.8438, 0.5964, 0.8125, 0.5964, 0.8125, 0.5946, 0.8125, 0.5946, 0.8125, 0.5964, 0.7812, 0.5964, 0.7812, 0.5946, 0.7812, 0.5946, 0.7812, 0.5964, 0.75, 0.5964, 0.75, 0.5946, 0.75, 0.5946, 0.75, 0.5964, 0.7188, 0.5964, 0.7188, 0.5946, 0.7188, 0.5946, 0.7188, 0.5964, 0.6875, 0.5964, 0.6875, 0.5946, 0.6875, 0.5946, 0.6875, 0.5964, 0.6562, 0.5964, 0.6562, 0.5946, 0.6562, 0.5946, 0.6562, 0.5964, 0.625, 0.5964, 0.625, 0.5946, 0.625, 0.5946, 0.625, 0.5964, 0.5938, 0.5964, 0.5938, 0.5946, 0.5938, 0.5946, 0.5938, 0.5964, 0.5625, 0.5964, 0.5625, 0.5946, 0.5625, 0.5946, 0.5625, 0.5964, 0.5312, 0.5964, 0.5312, 0.5946, 0.5312, 0.5946, 0.5312, 0.5964, 0.5, 0.5964, 0.5, 0.5946, 0.5, 0.5946, 0.5, 0.5964, 0.4688, 0.5964, 0.4688, 0.5946, 0.4688, 0.5946, 0.4688, 0.5964, 0.4375, 0.5964, 0.4375, 0.5946, 0.4375, 0.5946, 0.4375, 0.5964, 0.4063, 0.5964, 0.4063, 0.5946, 0.4063, 0.5946, 0.4063, 0.5964, 0.375, 0.5964, 0.375, 0.5946, 0.375, 0.5946, 0.375, 0.5964, 0.3438, 0.5964, 0.3438, 0.5946, 0.3438, 0.5946, 0.3438, 0.5964, 0.3125, 0.5964, 0.3125, 0.5946, 0.3125, 0.5946, 0.3125, 0.5964, 0.2812, 0.5964, 0.2812, 0.5946, 0.2812, 0.5946, 0.2812, 0.5964, 0.25, 0.5964, 0.25, 0.5946, 0.25, 0.5946, 0.25, 0.5964, 0.2188, 0.5964, 0.2188, 0.5946, 0.2188, 0.5946, 0.2188, 0.5964, 0.1875, 0.5964, 0.1875, 0.5946, 0.1875, 0.5946, 0.1875, 0.5964, 0.1562, 0.5964, 0.1562, 0.5946, 0.1562, 0.5946, 0.1562, 0.5964, 0.125, 0.5964, 0.125, 0.5946, 0.125, 0.5946, 0.125, 0.5964, 0.09375, 0.5964, 0.09375, 0.5946, 0.09375, 0.5946, 0.09375, 0.5964, 0.0625, 0.5964, 0.0625, 0.5946, 0.0625, 0.5946, 0.0625, 0.5964, 0.03125, 0.5964, 0.03125, 0.5946, 0.03125, 0.5946, 0.03125, 0.5964, 0.0, 0.5964, 0.0, 0.5946])
me_cylinder.materials.append(mat_material)
me_cylinder.materials.append(mat_material_yellow)
me_cylinder.materials.append(mat_material_001)
me_cylinder.use_remesh_fix_poles = True
me_cylinder.use_remesh_preserve_attributes = False
me_cylinder.use_mirror_vertex_groups = False
me_cylinder.update()
me_cube_002 = bpy.data.meshes.new('Cube.002')
me_cube_002.from_pydata([(-0.1537, -0.2419, -0.01209), (-0.1537, -0.2419, 0.01209), (-0.1537, 0.2419, -0.01209), (-0.1537, 0.2419, 0.01209), (0.2705, -0.2419, -0.01209), (0.2705, -0.2419, 0.01209), (0.2705, 0.2419, -0.01209), (0.2705, 0.2419, 0.01209), (-0.2645, -0.1397, -0.01209), (-0.2645, -0.1397, 0.01209), (-0.2645, 0.1397, -0.01209), (-0.2645, 0.1397, 0.01209), (-0.1656, 0.237, 0.01209), (-0.1656, -0.237, 0.01209), (-0.1656, -0.237, -0.01209), (-0.1656, 0.237, -0.01209), (0.2857, -0.2419, -0.01209), (0.2857, -0.2419, 0.01209), (0.2857, 0.2419, -0.01209), (0.2857, 0.2419, 0.01209), (0.3654, -0.2419, -0.01209), (0.3654, -0.2419, 0.01209), (0.3654, 0.2419, -0.01209), (0.3654, 0.2419, 0.01209), (0.2376, -0.2419, -0.01209), (0.2376, -0.2419, 0.01209), (0.3174, -0.2419, -0.01209), (0.3174, -0.2419, 0.01209), (0.2376, -0.2611, -0.01209), (0.2376, -0.2611, 0.01209), (0.3174, -0.2611, -0.01209), (0.3174, -0.2611, 0.01209), (0.2376, 0.2611, -0.01209), (0.2376, 0.2611, 0.01209), (0.3174, 0.2611, -0.01209), (0.3174, 0.2611, 0.01209), (0.2376, 0.2419, -0.01209), (0.2376, 0.2419, 0.01209), (0.3174, 0.2419, -0.01209), (0.3174, 0.2419, 0.01209)], [], [(13, 12, 11, 9), (2, 3, 7, 6), (6, 7, 5, 4), (4, 5, 1, 0), (2, 6, 4, 0), (7, 3, 1, 5), (8, 9, 11, 10), (15, 14, 8, 10), (12, 15, 10, 11), (14, 13, 9, 8), (0, 1, 13, 14), (3, 2, 15, 12), (2, 0, 14, 15), (1, 3, 12, 13), (18, 16, 17, 19), (22, 23, 21, 20), (18, 19, 23, 22), (17, 16, 20, 21), (16, 18, 22, 20), (19, 17, 21, 23), (25, 27, 26, 24), (29, 28, 30, 31), (24, 26, 30, 28), (25, 24, 28, 29), (27, 25, 29, 31), (26, 27, 31, 30), (33, 35, 34, 32), (37, 36, 38, 39), (32, 34, 38, 36), (33, 32, 36, 37), (35, 33, 37, 39), (34, 35, 39, 38)])
_uv = me_cube_002.uv_layers.new(name='UVMap')
_uv.uv.foreach_set('vector', [0.875, 0.75, 0.875, 0.5, 0.875, 0.5, 0.875, 0.75, 0.375, 0.25, 0.625, 0.25, 0.625, 0.5, 0.375, 0.5, 0.375, 0.5, 0.625, 0.5, 0.625, 0.75, 0.375, 0.75, 0.375, 0.75, 0.625, 0.75, 0.625, 1.0, 0.375, 1.0, 0.125, 0.5, 0.375, 0.5, 0.375, 0.75, 0.125, 0.75, 0.625, 0.5, 0.875, 0.5, 0.875, 0.75, 0.625, 0.75, 0.375, 0.0, 0.625, 0.0, 0.625, 0.25, 0.375, 0.25, 0.125, 0.5, 0.125, 0.75, 0.125, 0.75, 0.125, 0.5, 0.625, 0.25, 0.375, 0.25, 0.375, 0.25, 0.625, 0.25, 0.375, 1.0, 0.625, 1.0, 0.625, 1.0, 0.375, 1.0, 0.375, 1.0, 0.625, 1.0, 0.625, 1.0, 0.375, 1.0, 0.625, 0.25, 0.375, 0.25, 0.375, 0.25, 0.625, 0.25, 0.125, 0.5, 0.125, 0.75, 0.125, 0.75, 0.125, 0.5, 0.875, 0.75, 0.875, 0.5, 0.875, 0.5, 0.875, 0.75, 0.375, 0.5, 0.375, 0.75, 0.625, 0.75, 0.625, 0.5, 0.375, 0.5, 0.625, 0.5, 0.625, 0.75, 0.375, 0.75, 0.375, 0.5, 0.625, 0.5, 0.625, 0.5, 0.375, 0.5, 0.625, 0.75, 0.375, 0.75, 0.375, 0.75, 0.625, 0.75, 0.375, 0.75, 0.375, 0.5, 0.375, 0.5, 0.375, 0.75, 0.625, 0.5, 0.625, 0.75, 0.625, 0.75, 0.625, 0.5, 0.625, 0.75, 0.625, 0.75, 0.375, 0.75, 0.375, 0.75, 0.625, 0.75, 0.375, 0.75, 0.375, 0.75, 0.625, 0.75, 0.375, 0.75, 0.375, 0.75, 0.375, 0.75, 0.375, 0.75, 0.625, 0.75, 0.375, 0.75, 0.375, 0.75, 0.625, 0.75, 0.625, 0.75, 0.625, 0.75, 0.625, 0.75, 0.625, 0.75, 0.375, 0.75, 0.625, 0.75, 0.625, 0.75, 0.375, 0.75, 0.625, 0.75, 0.625, 0.75, 0.375, 0.75, 0.375, 0.75, 0.625, 0.75, 0.375, 0.75, 0.375, 0.75, 0.625, 0.75, 0.375, 0.75, 0.375, 0.75, 0.375, 0.75, 0.375, 0.75, 0.625, 0.75, 0.375, 0.75, 0.375, 0.75, 0.625, 0.75, 0.625, 0.75, 0.625, 0.75, 0.625, 0.75, 0.625, 0.75, 0.375, 0.75, 0.625, 0.75, 0.625, 0.75, 0.375, 0.75])
me_cube_002.materials.append(mat_material)
me_cube_002.use_remesh_fix_poles = True
me_cube_002.use_remesh_preserve_attributes = False
me_cube_002.use_mirror_vertex_groups = False
me_cube_002.update()
me_cube_003 = bpy.data.meshes.new('Cube.003')
me_cube_003.from_pydata([(-0.02013, -0.1925, -0.006385), (-0.02013, -0.1925, 0.006385), (-0.02013, 0.1925, -0.006385), (-0.02013, 0.1925, 0.006385), (0.02014, -0.2182, -0.006385), (0.02014, -0.2182, 0.006385), (0.02014, 0.2182, -0.006385), (0.02014, 0.2182, 0.006385)], [], [(0, 1, 3, 2), (2, 3, 7, 6), (6, 7, 5, 4), (4, 5, 1, 0), (2, 6, 4, 0), (7, 3, 1, 5)])
me_cube_003.polygons.foreach_set('use_smooth', [True] * 6)
_uv = me_cube_003.uv_layers.new(name='UVMap')
_uv.uv.foreach_set('vector', [0.375, 0.0, 0.625, 0.0, 0.625, 0.25, 0.375, 0.25, 0.375, 0.25, 0.625, 0.25, 0.625, 0.5, 0.375, 0.5, 0.375, 0.5, 0.625, 0.5, 0.625, 0.75, 0.375, 0.75, 0.375, 0.75, 0.625, 0.75, 0.625, 1.0, 0.375, 1.0, 0.125, 0.5, 0.375, 0.5, 0.375, 0.75, 0.125, 0.75, 0.625, 0.5, 0.875, 0.5, 0.875, 0.75, 0.625, 0.75])
me_cube_003.materials.append(mat_material_metal)
me_cube_003.use_remesh_fix_poles = True
me_cube_003.use_remesh_preserve_attributes = False
me_cube_003.use_mirror_vertex_groups = False
me_cube_003.update()

# ---- objects
ob_camera = bpy.data.objects.new('Camera', cam_camera)
ob_empty = bpy.data.objects.new('Empty', None)
ob_cube = bpy.data.objects.new('Cube', me_cube_001)
ob_torpedo = bpy.data.objects.new('Torpedo', me_cylinder)
ob_cube_001 = bpy.data.objects.new('Cube.001', me_cube_002)
ob_cube_002 = bpy.data.objects.new('Cube.002', me_cube_002)
ob_cube_003 = bpy.data.objects.new('Cube.003', me_cube_003)
ob_cube_004 = bpy.data.objects.new('Cube.004', me_cube_003)
ob_lighting = bpy.data.objects.new('Lighting', None)

# ---- transforms, parenting, visibility, modifiers, constraints
ob_camera.location = (-0.1126, 0.0, 3.048)
ob_camera.rotation_euler = (0.0, 0.0, 6.283)
ob_camera.lock_rotations_4d = False
ob_camera.empty_display_type = 'ARROWS'
ob_camera.color = (0.0, 0.0, 0.0, 0.0)
ob_camera.display_type = 'WIRE'
ob_camera.lineart.crease_threshold = 0.0
ob_empty.location = (-0.04255, 0.6407, 0.0)
ob_empty.rotation_euler = (0.0, -0.0, 3.142)
ob_empty.scale = (1.347, 1.347, 1.347)
ob_empty.empty_display_type = 'IMAGE'
ob_empty.empty_display_size = 5.0
ob_empty.lineart.crease_threshold = 0.0
ob_cube.location = (0.0, 0.0, 0.0)
ob_cube.rotation_euler = (0.0, -0.0, 3.142)
ob_cube.scale = (1.197, 1.0, 1.0)
ob_cube.hide_render = True
ob_cube.display_type = 'WIRE'
ob_cube.lineart.crease_threshold = 0.0
ob_torpedo.location = (0.0, 0.0, 0.0)
ob_torpedo.rotation_euler = (0.0, -0.0, 3.142)
ob_torpedo.scale = (1.197, 1.0, 1.0)
ob_torpedo.lineart.crease_threshold = 0.0
_m = ob_torpedo.modifiers.new('Auto Smooth', 'NODES')
_m.node_group = ng_auto_smooth
_gi = [s.identifier for s in ng_auto_smooth.interface.items_tree if s.item_type == 'SOCKET' and s.in_out == 'INPUT']
_m[_gi[1]] = 0.5236  # Angle
ob_cube_001.location = (-3.082, -3.221e-07, -2.582e-08)
ob_cube_001.rotation_euler = (0.0, -0.0, 3.142)
ob_cube_001.scale = (1.197, 1.0, 1.0)
ob_cube_001.lineart.crease_threshold = 0.0
ob_cube_002.location = (-3.082, -3.221e-07, -2.582e-08)
ob_cube_002.rotation_euler = (1.571, -0.0, 3.142)
ob_cube_002.scale = (1.197, 1.0, 1.0)
ob_cube_002.lineart.crease_threshold = 0.0
ob_cube_003.location = (-3.567, -3.563e-07, -3.187e-08)
ob_cube_003.rotation_euler = (0.0, -0.0, 3.142)
ob_cube_003.scale = (1.197, 1.0, 1.0)
ob_cube_003.lineart.crease_threshold = 0.0
_m = ob_cube_003.modifiers.new('Auto Smooth', 'NODES')
_m.node_group = ng_auto_smooth
_gi = [s.identifier for s in ng_auto_smooth.interface.items_tree if s.item_type == 'SOCKET' and s.in_out == 'INPUT']
_m[_gi[1]] = 0.5236  # Angle
ob_cube_004.location = (-3.64, -3.616e-07, -3.187e-08)
ob_cube_004.rotation_euler = (0.0, -0.0, 3.142)
ob_cube_004.scale = (-1.197, 1.0, 1.0)
ob_cube_004.lineart.crease_threshold = 0.0
_m = ob_cube_004.modifiers.new('Bevel', 'BEVEL')
_m.width = 0.00762
_m.width_pct = 0.00762
_m.segments = 3
_m.limit_method = 'WEIGHT'
_m = ob_cube_004.modifiers.new('Auto Smooth', 'NODES')
_m.node_group = ng_auto_smooth
_gi = [s.identifier for s in ng_auto_smooth.interface.items_tree if s.item_type == 'SOCKET' and s.in_out == 'INPUT']
_m[_gi[1]] = 0.5236  # Angle
ob_lighting.location = (0.0, 0.0, 0.0)

# ---- collection membership
col_collection.objects.link(ob_camera)
col_collection.objects.link(ob_empty)
col_collection.objects.link(ob_cube)
col_collection.objects.link(ob_torpedo)
col_collection.objects.link(ob_cube_001)
col_collection.objects.link(ob_cube_002)
col_collection.objects.link(ob_cube_003)
col_collection.objects.link(ob_cube_004)
col_collection.objects.link(ob_lighting)

# ---- scene / render settings (as saved in the file)
scene.camera = ob_camera
scene.frame_start = 1; scene.frame_end = 250; scene.frame_set(1)
scene.render.engine = 'CYCLES'
scene.render.resolution_x = 128
scene.render.resolution_y = 12
scene.render.film_transparent = True
scene.cycles.use_denoising = False
scene.cycles.samples = 512
scene.cycles.sampling_pattern = 'TABULATED_SOBOL'
scene.cycles.use_adaptive_sampling = False
scene.cycles.use_light_tree = False
scene.view_settings.view_transform = 'Filmic'
bpy.context.view_layer.update()

# ---- added for rendering (the .blend has no usable light): sun
light_auto_sun = bpy.data.lights.new('AutoSun', 'SUN')
light_auto_sun.energy = 3.0
light_auto_sun.angle = 0.0523599
ob_auto_sun = bpy.data.objects.new('AutoSun', light_auto_sun)
scene.collection.objects.link(ob_auto_sun)
ob_auto_sun.rotation_euler = (0.872665, 0.174533, 0.523599)
bpy.context.view_layer.update()

